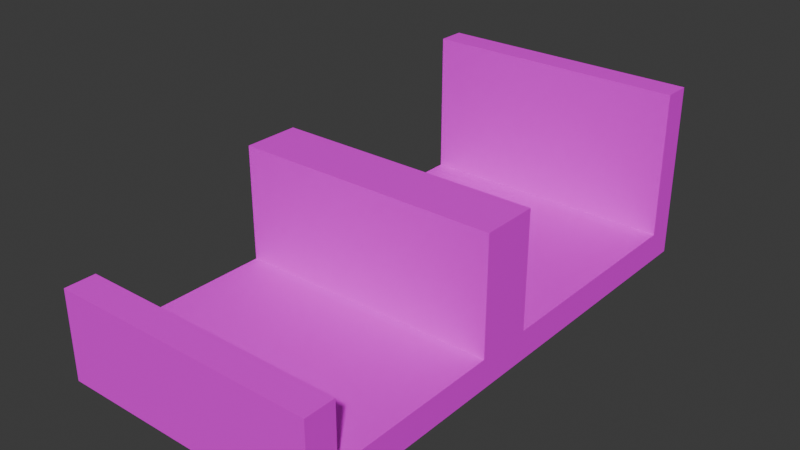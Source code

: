 # Source: BTS_Background.blend  (saved by Blender 4.2.66; exported with 4.5.12 LTS)
import bpy
from mathutils import Matrix  # noqa: F401  (used for matrix-valued properties, if any)

bpy.ops.wm.read_factory_settings(use_empty=True)
scene = bpy.context.scene
scene.name = 'Scene'

# ---- collections
col_collection = bpy.data.collections.new('Collection'); scene.collection.children.link(col_collection)

# ---- images (referenced by path relative to the original .blend; pixels are not part of the script)
import os
ASSET_DIR = os.environ.get("B2B_ASSET_DIR", "")  # directory of the original .blend (textures are referenced by path, not embedded)
HERE = os.path.dirname(os.path.abspath(__file__))  # packed textures are extracted next to this script under _unpacked/

def load_image(name, relpath, width, height, colorspace="sRGB"):
    """Load a texture the original file referenced (path relative to the .blend, or extracted next to this script)."""
    p = next((c for c in (os.path.join(HERE, relpath), os.path.join(ASSET_DIR, relpath)) if relpath and os.path.exists(c)), "")
    if p:
        img = bpy.data.images.load(p, check_existing=True)
        img.name = name
    else:  # same state as the original file: an image datablock whose file is absent (Cycles renders it pink)
        img = bpy.data.images.new(name, width, height)
        img.source = "FILE"
        img.filepath = "//" + (relpath or name)
    img.colorspace_settings.name = colorspace
    return img
img_bts_backgroundtexture = load_image('BTS_BackgroundTexture', 'BTS_BackgroundTexture.png', 1024, 1024, 'sRGB')

# ---- materials (node trees are filled in below, after node groups)
mat_material = bpy.data.materials.new('Material')
mat_material.alpha_threshold = 0.0
mat_material.roughness = 0.5
mat_material.line_color = (0.0, 0.0, 0.0, 1.0)

# ---- material node trees
mat_material.use_nodes = True; mat_material.node_tree.nodes.clear()
_N = mat_material.node_tree.nodes; _L = mat_material.node_tree.links
n0 = _N.new('ShaderNodeOutputMaterial'); n0.name = 'Material Output'; n0.location = (300, 300)
n1 = _N.new('ShaderNodeBsdfPrincipled'); n1.name = 'Principled BSDF'; n1.location = (10, 300)
n1.inputs[3].default_value = 1.45
n2 = _N.new('ShaderNodeTexImage'); n2.name = 'Image Texture'; n2.location = (-280, 271)
n2.image = img_bts_backgroundtexture
_L.new(n1.outputs[0], n0.inputs[0])
_L.new(n2.outputs[0], n1.inputs[0])
n0.is_active_output = True

# ---- world
world_world = bpy.data.worlds.new('World'); scene.world = world_world
world_world.use_nodes = True; world_world.node_tree.nodes.clear()
_N = world_world.node_tree.nodes; _L = world_world.node_tree.links
n0 = _N.new('ShaderNodeOutputWorld'); n0.name = 'World Output'; n0.location = (300, 300)
n1 = _N.new('ShaderNodeBackground'); n1.name = 'Background'; n1.location = (10, 300)
n1.inputs[0].default_value = (0.05088, 0.05088, 0.05088, 1.0)
_L.new(n1.outputs[0], n0.inputs[0])
n0.is_active_output = True
world_world.color = (0.05088, 0.05088, 0.05088)
world_world.sun_shadow_jitter_overblur = 0.0

# ---- meshes
me_cube = bpy.data.meshes.new('Cube')
me_cube.from_pydata([(-1.0, 2.042, -1.0), (-1.0, 2.042, 1.0), (-1.0, 4.042, -1.0), (-1.0, 4.042, 1.0), (1.0, 2.042, -1.0), (1.0, 2.042, 1.0), (1.0, 4.042, -1.0), (1.0, 4.042, 1.0), (-1.0, -0.01181, -1.0), (-1.0, -0.01181, 1.0), (1.0, -0.01181, 1.0), (1.0, -0.01181, -1.0), (-1.0, -1.93, -1.0), (-1.0, -1.93, 1.0), (4.95, 2.042, 1.0), (1.0, -1.93, -1.0), (-1.0, -3.849, -1.0), (-1.0, -3.849, 1.0), (1.0, -3.849, 1.0), (1.0, -3.849, -1.0), (-1.0, -8.787, -1.0), (-1.0, -8.787, 1.0), (1.0, -8.787, 1.0), (1.0, -8.787, -1.0), (-1.0, -10.66, -1.0), (-1.0, -10.66, 1.0), (1.0, -10.66, 1.0), (1.0, -10.66, -1.0), (-1.0, -12.56, -1.0), (-1.0, -12.56, 1.0), (1.0, -12.56, 1.0), (1.0, -12.56, -1.0), (-1.0, -17.39, -1.0), (-1.0, -17.39, 1.0), (1.0, -17.39, 1.0), (1.0, -17.39, -1.0), (-1.0, -19.33, -1.0), (-1.0, -19.33, 1.0), (1.0, -19.33, 1.0), (1.0, -19.33, -1.0), (-1.0, -21.21, -1.0), (-1.0, -21.21, 1.0), (1.0, -21.21, 1.0), (1.0, -21.21, -1.0), (-1.0, 6.164, 1.0), (-1.0, 6.164, -1.0), (1.0, 6.164, -1.0), (1.0, 6.164, 1.0), (-1.0, 8.037, 1.0), (-1.0, 8.037, -1.0), (1.0, 8.037, -1.0), (1.0, 8.037, 1.0), (-1.0, 9.888, 1.0), (-1.0, 9.888, -1.0), (1.0, 9.888, -1.0), (1.0, 9.888, 1.0), (-1.0, 11.87, 1.0), (-1.0, 11.87, -1.0), (1.0, 11.87, -1.0), (1.0, 11.87, 1.0), (-1.0, 13.95, 1.0), (-1.0, 13.95, -1.0), (1.0, 13.95, -1.0), (1.0, 13.95, 1.0), (-1.0, 11.87, 2.964), (1.0, 11.87, 2.964), (-1.0, 13.95, 2.964), (1.0, 13.95, 2.964), (-1.0, 11.87, 5.063), (1.0, 11.87, 5.063), (-1.0, 13.95, 5.063), (1.0, 13.95, 5.063), (1.0, -19.33, 2.896), (-1.0, -19.33, 2.896), (1.0, -21.21, 2.896), (-1.0, -21.21, 2.896), (1.0, -19.33, 4.972), (-1.0, -19.33, 4.972), (1.0, -21.21, 4.972), (-1.0, -21.21, 4.972), (1.0, -19.33, 6.913), (-1.0, -19.33, 6.913), (1.0, -21.21, 6.913), (-1.0, -21.21, 6.913), (1.0, -19.33, 8.922), (-1.0, -19.33, 8.922), (1.0, -21.21, 8.922), (-1.0, -21.21, 8.922), (1.0, -0.01181, 3.054), (-1.0, -0.01181, 3.054), (4.95, 2.042, -1.0), (-1.0, -1.93, 3.054), (1.0, -3.849, 3.054), (-1.0, -3.849, 3.054), (1.0, -0.01181, 4.905), (-1.0, -0.01181, 4.905), (4.95, 4.042, -1.0), (-1.0, -1.93, 4.905), (1.0, -3.849, 4.905), (-1.0, -3.849, 4.905), (1.0, -0.01181, 7.004), (-1.0, -0.01181, 7.004), (4.95, 4.042, 1.0), (-1.0, -1.93, 7.004), (1.0, -3.849, 7.004), (-1.0, -3.849, 7.004), (1.0, -0.01181, 8.877), (-1.0, -0.01181, 8.877), (1.0, -1.93, 8.877), (-1.0, -1.93, 8.877), (1.0, -3.849, 8.877), (-1.0, -3.849, 8.877), (1.0, -19.33, 10.93), (-1.0, -19.33, 10.93), (1.0, -21.21, 10.93), (-1.0, -21.21, 10.93), (3.099, 4.042, 1.0), (3.099, 4.042, -1.0), (3.099, 2.042, -1.0), (3.099, 2.042, 1.0), (3.099, -0.01181, 1.0), (3.099, -0.01181, -1.0), (6.936, 2.042, 1.0), (3.099, -1.93, -1.0), (6.936, 2.042, -1.0), (3.099, -3.849, 1.0), (3.099, -3.849, -1.0), (3.099, -8.787, 1.0), (3.099, -8.787, -1.0), (3.099, -10.66, 1.0), (3.099, -10.66, -1.0), (3.099, -12.56, 1.0), (3.099, -12.56, -1.0), (3.099, -17.39, 1.0), (3.099, -17.39, -1.0), (3.099, -19.33, 1.0), (3.099, -19.33, -1.0), (3.099, -21.21, 1.0), (3.099, -21.21, -1.0), (3.099, 6.164, 1.0), (3.099, 6.164, -1.0), (3.099, 8.037, 1.0), (3.099, 8.037, -1.0), (3.099, 9.888, 1.0), (3.099, 9.888, -1.0), (3.099, 11.87, 1.0), (3.099, 11.87, -1.0), (3.099, 13.95, 1.0), (3.099, 13.95, -1.0), (3.099, 11.87, 2.964), (3.099, 13.95, 2.964), (3.099, 11.87, 5.063), (3.099, 13.95, 5.063), (3.099, -21.21, 2.896), (3.099, -19.33, 2.896), (3.099, -21.21, 4.972), (3.099, -19.33, 4.972), (3.099, -21.21, 6.913), (3.099, -19.33, 6.913), (3.099, -21.21, 8.922), (3.099, -19.33, 8.922), (3.099, -0.01181, 3.054), (3.099, -0.01181, 4.905), (3.099, -3.849, 3.054), (6.936, 4.042, -1.0), (3.099, -3.849, 4.905), (6.936, 4.042, 1.0), (3.099, -0.01181, 7.004), (3.099, -3.849, 7.004), (3.099, -1.93, 8.877), (3.099, -0.01181, 8.877), (3.099, -3.849, 8.877), (3.099, -21.21, 10.93), (3.099, -19.33, 10.93), (4.95, -0.01181, 1.0), (4.95, -0.01181, -1.0), (8.967, 2.042, 1.0), (4.95, -1.93, -1.0), (8.967, 2.042, -1.0), (4.95, -3.849, 1.0), (4.95, -3.849, -1.0), (4.95, -8.787, 1.0), (4.95, -8.787, -1.0), (4.95, -10.66, 1.0), (4.95, -10.66, -1.0), (4.95, -12.56, 1.0), (4.95, -12.56, -1.0), (4.95, -17.39, 1.0), (4.95, -17.39, -1.0), (4.95, -19.33, 1.0), (4.95, -19.33, -1.0), (4.95, -21.21, 1.0), (4.95, -21.21, -1.0), (4.95, 6.164, 1.0), (4.95, 6.164, -1.0), (4.95, 8.037, 1.0), (4.95, 8.037, -1.0), (4.95, 9.888, 1.0), (4.95, 9.888, -1.0), (4.95, 11.87, 1.0), (4.95, 11.87, -1.0), (4.95, 13.95, 1.0), (4.95, 13.95, -1.0), (4.95, 11.87, 2.964), (4.95, 13.95, 2.964), (4.95, 11.87, 5.063), (4.95, 13.95, 5.063), (4.95, -21.21, 2.896), (4.95, -19.33, 2.896), (4.95, -21.21, 4.972), (4.95, -19.33, 4.972), (4.95, -21.21, 6.913), (4.95, -19.33, 6.913), (4.95, -21.21, 8.922), (4.95, -19.33, 8.922), (4.95, -0.01181, 3.054), (4.95, -0.01181, 4.905), (4.95, -3.849, 3.054), (8.967, 4.042, -1.0), (4.95, -3.849, 4.905), (8.967, 4.042, 1.0), (4.95, -0.01181, 7.004), (4.95, -3.849, 7.004), (4.95, -1.93, 8.877), (4.95, -0.01181, 8.877), (4.95, -3.849, 8.877), (4.95, -21.21, 10.93), (4.95, -19.33, 10.93), (6.936, -0.01181, 1.0), (6.936, -0.01181, -1.0), (10.91, 2.042, 1.0), (6.936, -1.93, -1.0), (10.91, 2.042, -1.0), (6.936, -3.849, 1.0), (6.936, -3.849, -1.0), (6.936, -8.787, 1.0), (6.936, -8.787, -1.0), (6.936, -10.66, 1.0), (6.936, -10.66, -1.0), (6.936, -12.56, 1.0), (6.936, -12.56, -1.0), (6.936, -17.39, 1.0), (6.936, -17.39, -1.0), (6.936, -19.33, 1.0), (6.936, -19.33, -1.0), (6.936, -21.21, 1.0), (6.936, -21.21, -1.0), (6.936, 6.164, 1.0), (6.936, 6.164, -1.0), (6.936, 8.037, 1.0), (6.936, 8.037, -1.0), (6.936, 9.888, 1.0), (6.936, 9.888, -1.0), (6.936, 11.87, 1.0), (6.936, 11.87, -1.0), (6.936, 13.95, 1.0), (6.936, 13.95, -1.0), (6.936, 11.87, 2.964), (6.936, 13.95, 2.964), (6.936, 11.87, 5.063), (6.936, 13.95, 5.063), (6.936, -21.21, 2.896), (6.936, -19.33, 2.896), (6.936, -21.21, 4.972), (6.936, -19.33, 4.972), (6.936, -21.21, 6.913), (6.936, -19.33, 6.913), (6.936, -21.21, 8.922), (6.936, -19.33, 8.922), (6.936, -0.01181, 3.054), (6.936, -0.01181, 4.905), (6.936, -3.849, 3.054), (10.91, 4.042, -1.0), (6.936, -3.849, 4.905), (10.91, 4.042, 1.0), (6.936, -0.01181, 7.004), (6.936, -3.849, 7.004), (6.936, -1.93, 8.877), (6.936, -0.01181, 8.877), (6.936, -3.849, 8.877), (6.936, -21.21, 10.93), (6.936, -19.33, 10.93), (8.967, -0.01181, 1.0), (8.967, -0.01181, -1.0), (13.05, 2.042, 1.0), (8.967, -1.93, -1.0), (13.05, 2.042, -1.0), (8.967, -3.849, 1.0), (8.967, -3.849, -1.0), (8.967, -8.787, 1.0), (8.967, -8.787, -1.0), (8.967, -10.66, 1.0), (8.967, -10.66, -1.0), (8.967, -12.56, 1.0), (8.967, -12.56, -1.0), (8.967, -17.39, 1.0), (8.967, -17.39, -1.0), (8.967, -19.33, 1.0), (8.967, -19.33, -1.0), (8.967, -21.21, 1.0), (8.967, -21.21, -1.0), (8.967, 6.164, 1.0), (8.967, 6.164, -1.0), (8.967, 8.037, 1.0), (8.967, 8.037, -1.0), (8.967, 9.888, 1.0), (8.967, 9.888, -1.0), (8.967, 11.87, 1.0), (8.967, 11.87, -1.0), (8.967, 13.95, 1.0), (8.967, 13.95, -1.0), (8.967, 11.87, 2.964), (8.967, 13.95, 2.964), (8.967, 11.87, 5.063), (8.967, 13.95, 5.063), (8.967, -21.21, 2.896), (8.967, -19.33, 2.896), (8.967, -21.21, 4.972), (8.967, -19.33, 4.972), (8.967, -21.21, 6.913), (8.967, -19.33, 6.913), (8.967, -21.21, 8.922), (8.967, -19.33, 8.922), (8.967, -0.01181, 3.054), (8.967, -0.01181, 4.905), (8.967, -3.849, 3.054), (13.05, 4.042, -1.0), (8.967, -3.849, 4.905), (13.05, 4.042, 1.0), (8.967, -0.01181, 7.004), (8.967, -3.849, 7.004), (8.967, -1.93, 8.877), (8.967, -0.01181, 8.877), (8.967, -3.849, 8.877), (8.967, -21.21, 10.93), (8.967, -19.33, 10.93), (10.91, -0.01181, 1.0), (10.91, -0.01181, -1.0), (15.08, 2.042, 1.0), (10.91, -1.93, -1.0), (15.08, 2.042, -1.0), (10.91, -3.849, 1.0), (10.91, -3.849, -1.0), (10.91, -8.787, 1.0), (10.91, -8.787, -1.0), (10.91, -10.66, 1.0), (10.91, -10.66, -1.0), (10.91, -12.56, 1.0), (10.91, -12.56, -1.0), (10.91, -17.39, 1.0), (10.91, -17.39, -1.0), (10.91, -19.33, 1.0), (10.91, -19.33, -1.0), (10.91, -21.21, 1.0), (10.91, -21.21, -1.0), (10.91, 6.164, 1.0), (10.91, 6.164, -1.0), (10.91, 8.037, 1.0), (10.91, 8.037, -1.0), (10.91, 9.888, 1.0), (10.91, 9.888, -1.0), (10.91, 11.87, 1.0), (10.91, 11.87, -1.0), (10.91, 13.95, 1.0), (10.91, 13.95, -1.0), (10.91, 11.87, 2.964), (10.91, 13.95, 2.964), (10.91, 11.87, 5.063), (10.91, 13.95, 5.063), (10.91, -21.21, 2.896), (10.91, -19.33, 2.896), (10.91, -21.21, 4.972), (10.91, -19.33, 4.972), (10.91, -21.21, 6.913), (10.91, -19.33, 6.913), (10.91, -21.21, 8.922), (10.91, -19.33, 8.922), (10.91, -0.01181, 3.054), (10.91, -0.01181, 4.905), (10.91, -3.849, 3.054), (15.08, 4.042, -1.0), (10.91, -3.849, 4.905), (15.08, 4.042, 1.0), (10.91, -0.01181, 7.004), (10.91, -3.849, 7.004), (10.91, -1.93, 8.877), (10.91, -0.01181, 8.877), (10.91, -3.849, 8.877), (10.91, -21.21, 10.93), (10.91, -19.33, 10.93), (13.05, -0.01181, 1.0), (13.05, -0.01181, -1.0), (17.09, 2.042, 1.0), (13.05, -1.93, -1.0), (17.09, 2.042, -1.0), (13.05, -3.849, 1.0), (13.05, -3.849, -1.0), (13.05, -8.787, 1.0), (13.05, -8.787, -1.0), (13.05, -10.66, 1.0), (13.05, -10.66, -1.0), (13.05, -12.56, 1.0), (13.05, -12.56, -1.0), (13.05, -17.39, 1.0), (13.05, -17.39, -1.0), (13.05, -19.33, 1.0), (13.05, -19.33, -1.0), (13.05, -21.21, 1.0), (13.05, -21.21, -1.0), (13.05, 6.164, 1.0), (13.05, 6.164, -1.0), (13.05, 8.037, 1.0), (13.05, 8.037, -1.0), (13.05, 9.888, 1.0), (13.05, 9.888, -1.0), (13.05, 11.87, 1.0), (13.05, 11.87, -1.0), (13.05, 13.95, 1.0), (13.05, 13.95, -1.0), (13.05, 11.87, 2.964), (13.05, 13.95, 2.964), (13.05, 11.87, 5.063), (13.05, 13.95, 5.063), (13.05, -21.21, 2.896), (13.05, -19.33, 2.896), (13.05, -21.21, 4.972), (13.05, -19.33, 4.972), (13.05, -21.21, 6.913), (13.05, -19.33, 6.913), (13.05, -21.21, 8.922), (13.05, -19.33, 8.922), (13.05, -0.01181, 3.054), (13.05, -0.01181, 4.905), (13.05, -3.849, 3.054), (17.09, 4.042, -1.0), (13.05, -3.849, 4.905), (17.09, 4.042, 1.0), (13.05, -0.01181, 7.004), (13.05, -3.849, 7.004), (13.05, -1.93, 8.877), (13.05, -0.01181, 8.877), (13.05, -3.849, 8.877), (13.05, -21.21, 10.93), (13.05, -19.33, 10.93), (15.08, -0.01181, 1.0), (15.08, -0.01181, -1.0), (15.08, -1.93, -1.0), (15.08, -3.849, 1.0), (15.08, -3.849, -1.0), (15.08, -8.787, 1.0), (15.08, -8.787, -1.0), (15.08, -10.66, 1.0), (15.08, -10.66, -1.0), (15.08, -12.56, 1.0), (15.08, -12.56, -1.0), (15.08, -17.39, 1.0), (15.08, -17.39, -1.0), (15.08, -19.33, 1.0), (15.08, -19.33, -1.0), (15.08, -21.21, 1.0), (15.08, -21.21, -1.0), (15.08, 6.164, 1.0), (15.08, 6.164, -1.0), (15.08, 8.037, 1.0), (15.08, 8.037, -1.0), (15.08, 9.888, 1.0), (15.08, 9.888, -1.0), (15.08, 11.87, 1.0), (15.08, 11.87, -1.0), (15.08, 13.95, 1.0), (15.08, 13.95, -1.0), (15.08, 11.87, 2.964), (15.08, 13.95, 2.964), (15.08, 11.87, 5.063), (15.08, 13.95, 5.063), (15.08, -21.21, 2.896), (15.08, -19.33, 2.896), (15.08, -21.21, 4.972), (15.08, -19.33, 4.972), (15.08, -21.21, 6.913), (15.08, -19.33, 6.913), (15.08, -21.21, 8.922), (15.08, -19.33, 8.922), (15.08, -0.01181, 3.054), (15.08, -0.01181, 4.905), (15.08, -3.849, 3.054), (15.08, -3.849, 4.905), (15.08, -0.01181, 7.004), (15.08, -3.849, 7.004), (15.08, -1.93, 8.877), (15.08, -0.01181, 8.877), (15.08, -3.849, 8.877), (15.08, -21.21, 10.93), (15.08, -19.33, 10.93), (17.09, -0.01181, 1.0), (17.09, -0.01181, -1.0), (17.09, -1.93, 1.0), (17.09, -1.93, -1.0), (17.09, -1.93, 3.054), (17.09, -3.849, 1.0), (17.09, -3.849, -1.0), (17.09, -8.787, 1.0), (17.09, -8.787, -1.0), (17.09, -10.66, 1.0), (17.09, -10.66, -1.0), (17.09, -12.56, 1.0), (17.09, -12.56, -1.0), (17.09, -17.39, 1.0), (17.09, -17.39, -1.0), (17.09, -19.33, 1.0), (17.09, -19.33, -1.0), (17.09, -21.21, 1.0), (17.09, -21.21, -1.0), (17.09, 6.164, 1.0), (17.09, 6.164, -1.0), (17.09, 8.037, 1.0), (17.09, 8.037, -1.0), (17.09, 9.888, 1.0), (17.09, 9.888, -1.0), (17.09, 11.87, 1.0), (17.09, 11.87, -1.0), (17.09, 13.95, 1.0), (17.09, 13.95, -1.0), (17.09, 11.87, 2.964), (17.09, 13.95, 2.964), (17.09, 11.87, 5.063), (17.09, 13.95, 5.063), (17.09, -21.21, 2.896), (17.09, -19.33, 2.896), (17.09, -21.21, 4.972), (17.09, -19.33, 4.972), (17.09, -21.21, 6.913), (17.09, -19.33, 6.913), (17.09, -21.21, 8.922), (17.09, -19.33, 8.922), (17.09, -0.01181, 3.054), (17.09, -0.01181, 4.905), (17.09, -3.849, 3.054), (17.09, -1.93, 4.905), (17.09, -3.849, 4.905), (17.09, -1.93, 7.004), (17.09, -0.01181, 7.004), (17.09, -3.849, 7.004), (17.09, -1.93, 8.877), (17.09, -0.01181, 8.877), (17.09, -3.849, 8.877), (17.09, -21.21, 10.93), (17.09, -19.33, 10.93)], [], [(0, 1, 3, 2), (27, 23, 128, 130), (10, 88, 161, 120), (0, 4, 11, 8), (2, 6, 4, 0), (7, 3, 1, 5), (10, 9, 89, 88), (5, 1, 9, 10), (72, 76, 156, 154), (1, 0, 8, 9), (22, 26, 129, 127), (104, 98, 165, 168), (8, 11, 15, 12), (9, 8, 12, 13), (16, 19, 23, 20), (12, 15, 19, 16), (13, 12, 16, 17), (92, 18, 125, 163), (22, 21, 25, 26), (17, 16, 20, 21), (18, 17, 21, 22), (39, 35, 134, 136), (24, 27, 31, 28), (94, 100, 167, 162), (20, 23, 27, 24), (21, 20, 24, 25), (28, 31, 35, 32), (25, 24, 28, 29), (26, 25, 29, 30), (34, 38, 135, 133), (34, 33, 37, 38), (29, 28, 32, 33), (30, 29, 33, 34), (5, 10, 120, 119), (36, 39, 43, 40), (51, 47, 139, 141), (32, 35, 39, 36), (33, 32, 36, 37), (43, 42, 41, 40), (37, 36, 40, 41), (46, 50, 142, 140), (18, 22, 127, 125), (114, 86, 159, 172), (6, 2, 45, 46), (3, 7, 47, 44), (2, 3, 44, 45), (48, 51, 55, 52), (46, 45, 49, 50), (44, 47, 51, 48), (45, 44, 48, 49), (58, 62, 148, 146), (49, 48, 52, 53), (11, 4, 118, 121), (50, 49, 53, 54), (58, 57, 61, 62), (54, 53, 57, 58), (52, 55, 59, 56), (53, 52, 56, 57), (61, 60, 63, 62), (63, 60, 66, 67), (57, 56, 60, 61), (88, 94, 162, 161), (66, 64, 68, 70), (60, 56, 64, 66), (56, 59, 65, 64), (84, 112, 173, 160), (68, 69, 71, 70), (67, 66, 70, 71), (30, 34, 133, 131), (64, 65, 69, 68), (73, 75, 79, 77), (41, 42, 74, 75), (38, 37, 73, 72), (37, 41, 75, 73), (62, 63, 147, 148), (72, 73, 77, 76), (74, 42, 137, 153), (75, 74, 78, 79), (81, 83, 87, 85), (79, 78, 82, 83), (77, 79, 83, 81), (76, 77, 81, 80), (84, 85, 113, 112), (80, 81, 85, 84), (86, 82, 157, 159), (83, 82, 86, 87), (91, 93, 99, 97), (23, 19, 126, 128), (13, 17, 93, 91), (9, 13, 91, 89), (17, 18, 92, 93), (112, 114, 172, 173), (94, 95, 101, 100), (95, 97, 103, 101), (93, 92, 98, 99), (89, 91, 97, 95), (88, 89, 95, 94), (38, 72, 154, 135), (105, 104, 110, 111), (103, 105, 111, 109), (80, 84, 160, 158), (35, 31, 132, 134), (97, 99, 105, 103), (99, 98, 104, 105), (106, 107, 109, 108), (108, 109, 111, 110), (101, 103, 109, 107), (100, 101, 107, 106), (98, 92, 163, 165), (47, 7, 116, 139), (112, 113, 115, 114), (6, 46, 140, 117), (87, 86, 114, 115), (85, 87, 115, 113), (154, 156, 210, 208), (138, 136, 190, 192), (167, 170, 224, 221), (137, 138, 192, 191), (153, 137, 191, 207), (171, 168, 222, 225), (116, 119, 14, 102), (136, 134, 188, 190), (135, 154, 208, 189), (169, 171, 225, 223), (118, 117, 96, 90), (133, 135, 189, 187), (170, 169, 223, 224), (151, 149, 203, 205), (168, 165, 219, 222), (131, 133, 187, 185), (150, 152, 206, 204), (134, 132, 186, 188), (152, 151, 205, 206), (162, 167, 221, 216), (149, 145, 199, 203), (129, 131, 185, 183), (147, 150, 204, 201), (132, 130, 184, 186), (165, 163, 217, 219), (130, 128, 182, 184), (146, 148, 202, 200), (127, 129, 183, 181), (148, 147, 201, 202), (145, 143, 197, 199), (78, 74, 153, 155), (63, 67, 150, 147), (42, 43, 138, 137), (55, 51, 141, 143), (15, 11, 121, 123), (65, 59, 145, 149), (43, 39, 136, 138), (106, 108, 169, 170), (50, 54, 144, 142), (76, 80, 158, 156), (71, 69, 151, 152), (108, 110, 171, 169), (31, 27, 130, 132), (82, 78, 155, 157), (110, 104, 168, 171), (26, 30, 131, 129), (19, 15, 123, 126), (67, 71, 152, 150), (4, 6, 117, 118), (54, 58, 146, 144), (69, 65, 149, 151), (7, 5, 119, 116), (59, 55, 143, 145), (100, 106, 170, 167), (102, 14, 122, 166), (190, 188, 242, 244), (189, 208, 262, 243), (223, 225, 279, 277), (90, 96, 164, 124), (187, 189, 243, 241), (224, 223, 277, 278), (205, 203, 257, 259), (222, 219, 273, 276), (185, 187, 241, 239), (204, 206, 260, 258), (188, 186, 240, 242), (206, 205, 259, 260), (216, 221, 275, 270), (203, 199, 253, 257), (183, 185, 239, 237), (201, 204, 258, 255), (186, 184, 238, 240), (219, 217, 271, 273), (184, 182, 236, 238), (200, 202, 256, 254), (181, 183, 237, 235), (202, 201, 255, 256), (199, 197, 251, 253), (174, 215, 269, 228), (179, 181, 235, 233), (198, 200, 254, 252), (217, 179, 233, 271), (182, 180, 234, 236), (196, 198, 252, 250), (121, 118, 90, 175), (173, 172, 226, 227), (155, 153, 207, 209), (119, 120, 174, 14), (160, 173, 227, 214), (117, 140, 194, 96), (172, 159, 213, 226), (156, 158, 212, 210), (139, 116, 102, 193), (157, 155, 209, 211), (140, 142, 196, 194), (123, 121, 175, 177), (158, 160, 214, 212), (141, 139, 193, 195), (159, 157, 211, 213), (161, 162, 216, 215), (143, 141, 195, 197), (126, 123, 177, 180), (142, 144, 198, 196), (128, 126, 180, 182), (163, 125, 179, 217), (144, 146, 200, 198), (125, 127, 181, 179), (120, 161, 215, 174), (278, 277, 331, 332), (259, 257, 311, 313), (276, 273, 327, 330), (239, 241, 295, 293), (258, 260, 314, 312), (242, 240, 294, 296), (260, 259, 313, 314), (270, 275, 329, 324), (257, 253, 307, 311), (237, 239, 293, 291), (255, 258, 312, 309), (240, 238, 292, 294), (273, 271, 325, 327), (238, 236, 290, 292), (254, 256, 310, 308), (235, 237, 291, 289), (256, 255, 309, 310), (253, 251, 305, 307), (228, 269, 323, 282), (233, 235, 289, 287), (252, 254, 308, 306), (271, 233, 287, 325), (236, 234, 288, 290), (250, 252, 306, 304), (234, 231, 285, 288), (251, 249, 303, 305), (269, 270, 324, 323), (267, 265, 319, 321), (249, 247, 301, 303), (266, 268, 322, 320), (225, 222, 276, 279), (207, 191, 245, 261), (191, 192, 246, 245), (221, 224, 278, 275), (192, 190, 244, 246), (208, 210, 264, 262), (175, 90, 124, 229), (227, 226, 280, 281), (209, 207, 261, 263), (14, 174, 228, 122), (214, 227, 281, 268), (96, 194, 248, 164), (226, 213, 267, 280), (210, 212, 266, 264), (193, 102, 166, 247), (211, 209, 263, 265), (194, 196, 250, 248), (177, 175, 229, 231), (212, 214, 268, 266), (195, 193, 247, 249), (213, 211, 265, 267), (215, 216, 270, 269), (197, 195, 249, 251), (180, 177, 231, 234), (314, 313, 367, 368), (324, 329, 383, 378), (311, 307, 361, 365), (291, 293, 347, 345), (309, 312, 366, 363), (294, 292, 346, 348), (327, 325, 379, 381), (292, 290, 344, 346), (308, 310, 364, 362), (289, 291, 345, 343), (310, 309, 363, 364), (307, 305, 359, 361), (282, 323, 377, 336), (287, 289, 343, 341), (306, 308, 362, 360), (325, 287, 341, 379), (290, 288, 342, 344), (304, 306, 360, 358), (288, 285, 339, 342), (305, 303, 357, 359), (323, 324, 378, 377), (321, 319, 373, 375), (303, 301, 355, 357), (320, 322, 376, 374), (285, 283, 337, 339), (302, 304, 358, 356), (319, 317, 371, 373), (301, 220, 274, 355), (318, 320, 374, 372), (334, 321, 375, 388), (241, 243, 297, 295), (124, 164, 218, 178), (277, 279, 333, 331), (243, 262, 316, 297), (244, 242, 296, 298), (166, 122, 176, 220), (279, 276, 330, 333), (261, 245, 299, 315), (245, 246, 300, 299), (275, 278, 332, 329), (246, 244, 298, 300), (262, 264, 318, 316), (229, 124, 178, 283), (281, 280, 334, 335), (263, 261, 315, 317), (122, 228, 282, 176), (268, 281, 335, 322), (164, 248, 302, 218), (280, 267, 321, 334), (264, 266, 320, 318), (247, 166, 220, 301), (265, 263, 317, 319), (248, 250, 304, 302), (231, 229, 283, 285), (346, 344, 398, 400), (362, 364, 418, 416), (343, 345, 399, 397), (364, 363, 417, 418), (361, 359, 413, 415), (336, 377, 431, 390), (341, 343, 397, 395), (360, 362, 416, 414), (379, 341, 395, 433), (344, 342, 396, 398), (358, 360, 414, 412), (342, 339, 393, 396), (359, 357, 411, 413), (377, 378, 432, 431), (375, 373, 427, 429), (357, 355, 409, 411), (374, 376, 430, 428), (339, 337, 391, 393), (356, 358, 412, 410), (373, 371, 425, 427), (355, 274, 328, 409), (372, 374, 428, 426), (388, 375, 429, 442), (272, 356, 410, 326), (376, 389, 443, 430), (230, 336, 390, 284), (371, 369, 423, 425), (389, 388, 442, 443), (337, 232, 286, 391), (370, 372, 426, 424), (296, 294, 348, 350), (312, 314, 368, 366), (293, 295, 349, 347), (330, 327, 381, 384), (313, 311, 365, 367), (332, 331, 385, 386), (295, 297, 351, 349), (178, 218, 272, 232), (331, 333, 387, 385), (297, 316, 370, 351), (298, 296, 350, 352), (220, 176, 230, 274), (333, 330, 384, 387), (315, 299, 353, 369), (299, 300, 354, 353), (329, 332, 386, 383), (300, 298, 352, 354), (316, 318, 372, 370), (283, 178, 232, 337), (335, 334, 388, 389), (317, 315, 369, 371), (176, 282, 336, 230), (322, 335, 389, 376), (218, 302, 356, 272), (396, 393, 446, 448), (413, 411, 463, 465), (431, 432, 484, 483), (429, 427, 479, 481), (411, 409, 461, 463), (428, 430, 482, 480), (393, 391, 445, 446), (410, 412, 464, 462), (427, 425, 477, 479), (409, 328, 382, 461), (426, 428, 480, 478), (442, 429, 481, 492), (326, 410, 462, 380), (430, 443, 493, 482), (284, 390, 444, 338), (425, 423, 475, 477), (443, 442, 492, 493), (391, 286, 340, 445), (424, 426, 478, 476), (408, 406, 458, 460), (437, 440, 490, 487), (407, 408, 460, 459), (423, 407, 459, 475), (441, 438, 488, 491), (328, 284, 338, 382), (406, 404, 456, 458), (405, 424, 476, 457), (439, 441, 491, 489), (286, 326, 380, 340), (403, 405, 457, 455), (381, 379, 433, 435), (348, 346, 400, 402), (363, 366, 420, 417), (345, 347, 401, 399), (365, 361, 415, 419), (378, 383, 437, 432), (368, 367, 421, 422), (350, 348, 402, 404), (366, 368, 422, 420), (347, 349, 403, 401), (384, 381, 435, 438), (367, 365, 419, 421), (386, 385, 439, 440), (349, 351, 405, 403), (232, 272, 326, 286), (385, 387, 441, 439), (351, 370, 424, 405), (352, 350, 404, 406), (274, 230, 284, 328), (387, 384, 438, 441), (369, 353, 407, 423), (353, 354, 408, 407), (383, 386, 440, 437), (354, 352, 406, 408), (462, 464, 516, 514), (479, 477, 529, 531), (461, 382, 436, 513), (478, 480, 532, 530), (492, 481, 533, 546), (380, 462, 514, 434), (482, 493, 547, 534), (338, 444, 494, 392), (477, 475, 527, 529), (493, 492, 546, 547), (445, 340, 394, 495), (476, 478, 530, 528), (460, 458, 510, 512), (487, 490, 544, 541), (459, 460, 512, 511), (475, 459, 511, 527), (491, 488, 542, 545), (382, 338, 392, 436), (458, 456, 508, 510), (457, 476, 528, 509), (489, 491, 545, 543), (340, 380, 434, 394), (455, 457, 509, 507), (490, 489, 543, 544), (473, 471, 523, 525), (488, 486, 539, 542), (453, 455, 507, 505), (472, 474, 526, 524), (456, 454, 506, 508), (474, 473, 525, 526), (412, 414, 466, 464), (398, 396, 448, 450), (433, 395, 447, 485), (414, 416, 468, 466), (395, 397, 449, 447), (390, 431, 483, 444), (415, 413, 465, 467), (418, 417, 469, 470), (397, 399, 451, 449), (416, 418, 470, 468), (400, 398, 450, 452), (435, 433, 485, 486), (402, 400, 452, 454), (417, 420, 472, 469), (399, 401, 453, 451), (419, 415, 467, 471), (432, 437, 487, 484), (422, 421, 473, 474), (404, 402, 454, 456), (420, 422, 474, 472), (401, 403, 455, 453), (438, 435, 486, 488), (421, 419, 471, 473), (440, 439, 489, 490), (436, 434, 514, 513), (434, 436, 392, 394), (394, 392, 494, 495), (497, 496, 499, 500), (495, 494, 496, 497), (499, 496, 498, 537), (500, 499, 501, 502), (502, 501, 503, 504), (504, 503, 505, 506), (506, 505, 507, 508), (508, 507, 509, 510), (511, 509, 528, 527), (510, 509, 511, 512), (513, 514, 516, 515), (517, 518, 520, 519), (515, 516, 518, 517), (519, 520, 522, 521), (519, 521, 524, 523), (523, 524, 526, 525), (529, 530, 532, 531), (527, 528, 530, 529), (531, 532, 534, 533), (498, 535, 536, 538), (496, 494, 535, 498), (537, 498, 538, 539), (539, 538, 540, 542), (538, 536, 541, 540), (542, 540, 543, 545), (540, 541, 544, 543), (533, 534, 547, 546), (446, 445, 495, 497), (480, 482, 534, 532), (463, 461, 513, 515), (481, 479, 531, 533), (483, 484, 536, 535), (465, 463, 515, 517), (448, 446, 497, 500), (464, 466, 518, 516), (450, 448, 500, 502), (485, 447, 499, 537), (466, 468, 520, 518), (447, 449, 501, 499), (444, 483, 535, 494), (467, 465, 517, 519), (470, 469, 521, 522), (449, 451, 503, 501), (468, 470, 522, 520), (452, 450, 502, 504), (486, 485, 537, 539), (454, 452, 504, 506), (469, 472, 524, 521), (451, 453, 505, 503), (471, 467, 519, 523), (484, 487, 541, 536)])
_uv = me_cube.uv_layers.new(name='UVMap')
_uv.uv.foreach_set('vector', [0.5138, 0.2038, 0.4795, 0.2038, 0.4795, 0.1695, 0.5138, 0.1695, 0.2754, 0.1309, 0.2754, 0.163, 0.2395, 0.163, 0.2395, 0.1309, 0.8519, 0.2754, 0.8168, 0.2754, 0.8168, 0.2395, 0.8519, 0.2395, 0.3096, 0.2962, 0.2754, 0.2962, 0.2754, 0.2611, 0.3096, 0.2611, 0.3096, 0.3305, 0.2754, 0.3305, 0.2754, 0.2962, 0.3096, 0.2962, 0.5831, 0.2754, 0.5831, 0.3096, 0.5489, 0.3096, 0.5489, 0.2754, 0.8519, 0.2754, 0.8519, 0.3096, 0.8168, 0.3096, 0.8168, 0.2754, 0.5489, 0.2754, 0.5489, 0.3096, 0.5138, 0.3096, 0.5138, 0.2754, 0.6512, 0.585, 0.6157, 0.585, 0.6157, 0.549, 0.6512, 0.549, 0.4795, 0.2038, 0.5138, 0.2038, 0.5138, 0.2389, 0.4795, 0.2389, 0.6447, 0.8946, 0.6126, 0.8946, 0.6126, 0.8586, 0.6447, 0.8586, 0.7492, 0.3438, 0.7851, 0.3438, 0.7851, 0.3797, 0.7492, 0.3797, 0.3096, 0.2611, 0.2754, 0.2611, 0.2754, 0.2283, 0.3096, 0.2283, 0.4795, 0.2389, 0.5138, 0.2389, 0.5138, 0.2717, 0.4795, 0.2717, 0.3096, 0.1954, 0.2754, 0.1954, 0.2754, 0.163, 0.3096, 0.163, 0.3096, 0.2283, 0.2754, 0.2283, 0.2754, 0.1954, 0.3096, 0.1954, 0.4795, 0.2717, 0.5138, 0.2717, 0.5138, 0.3046, 0.4795, 0.3046, 0.8168, 0.3438, 0.8519, 0.3438, 0.8519, 0.3797, 0.8168, 0.3797, 0.6447, 0.8946, 0.6447, 0.9288, 0.6126, 0.9288, 0.6126, 0.8946, 0.4795, 0.3046, 0.5138, 0.3046, 0.5138, 0.337, 0.4795, 0.337, 0.6771, 0.8946, 0.6771, 0.9288, 0.6447, 0.9288, 0.6447, 0.8946, 0.2754, 0.03206, 0.2754, 0.06527, 0.2395, 0.06527, 0.2395, 0.03206, 0.3096, 0.1309, 0.2754, 0.1309, 0.2754, 0.09849, 0.3096, 0.09849, 0.7851, 0.2754, 0.7492, 0.2754, 0.7492, 0.2395, 0.7851, 0.2395, 0.3096, 0.163, 0.2754, 0.163, 0.2754, 0.1309, 0.3096, 0.1309, 0.4795, 0.337, 0.5138, 0.337, 0.5138, 0.3691, 0.4795, 0.3691, 0.3096, 0.09849, 0.2754, 0.09849, 0.2754, 0.06527, 0.3096, 0.06527, 0.4795, 0.3691, 0.5138, 0.3691, 0.5138, 0.4015, 0.4795, 0.4015, 0.6126, 0.8946, 0.6126, 0.9288, 0.5802, 0.9288, 0.5802, 0.8946, 0.547, 0.8946, 0.5138, 0.8946, 0.5138, 0.8586, 0.547, 0.8586, 0.547, 0.8946, 0.547, 0.9288, 0.5138, 0.9288, 0.5138, 0.8946, 0.4795, 0.4015, 0.5138, 0.4015, 0.5138, 0.4347, 0.4795, 0.4347, 0.5802, 0.8946, 0.5802, 0.9288, 0.547, 0.9288, 0.547, 0.8946, 0.5489, 0.2754, 0.5138, 0.2754, 0.5138, 0.2395, 0.5489, 0.2395, 0.3096, 0.03206, 0.2754, 0.03206, 0.2754, 0.0, 0.3096, 0.0, 0.6515, 0.2754, 0.6194, 0.2754, 0.6194, 0.2395, 0.6515, 0.2395, 0.3096, 0.06527, 0.2754, 0.06527, 0.2754, 0.03206, 0.3096, 0.03206, 0.4795, 0.4347, 0.5138, 0.4347, 0.5138, 0.4679, 0.4795, 0.4679, 0.4083, 0.5342, 0.3741, 0.5342, 0.3741, 0.5, 0.4083, 0.5, 0.4795, 0.4679, 0.5138, 0.4679, 0.5138, 0.5, 0.4795, 0.5, 0.2754, 0.3668, 0.2754, 0.3988, 0.2395, 0.3988, 0.2395, 0.3668, 0.6771, 0.8946, 0.6447, 0.8946, 0.6447, 0.8586, 0.6771, 0.8586, 0.2042, 0.5342, 0.2385, 0.5342, 0.2385, 0.5701, 0.2042, 0.5701, 0.2754, 0.3305, 0.3096, 0.3305, 0.3096, 0.3668, 0.2754, 0.3668, 0.5831, 0.3096, 0.5831, 0.2754, 0.6194, 0.2754, 0.6194, 0.3096, 0.5138, 0.1695, 0.4795, 0.1695, 0.4795, 0.1332, 0.5138, 0.1332, 0.6515, 0.3096, 0.6515, 0.2754, 0.6832, 0.2754, 0.6832, 0.3096, 0.2754, 0.3668, 0.3096, 0.3668, 0.3096, 0.3988, 0.2754, 0.3988, 0.6194, 0.3096, 0.6194, 0.2754, 0.6515, 0.2754, 0.6515, 0.3096, 0.5138, 0.1332, 0.4795, 0.1332, 0.4795, 0.1012, 0.5138, 0.1012, 0.2754, 0.4645, 0.2754, 0.5, 0.2395, 0.5, 0.2395, 0.4645, 0.5138, 0.1012, 0.4795, 0.1012, 0.4795, 0.06952, 0.5138, 0.06952, 0.2754, 0.2611, 0.2754, 0.2962, 0.2395, 0.2962, 0.2395, 0.2611, 0.2754, 0.3988, 0.3096, 0.3988, 0.3096, 0.4305, 0.2754, 0.4305, 0.2754, 0.4645, 0.3096, 0.4645, 0.3096, 0.5, 0.2754, 0.5, 0.2754, 0.4305, 0.3096, 0.4305, 0.3096, 0.4645, 0.2754, 0.4645, 0.6832, 0.3096, 0.6832, 0.2754, 0.7171, 0.2754, 0.7171, 0.3096, 0.5138, 0.06952, 0.4795, 0.06952, 0.4795, 0.03553, 0.5138, 0.03553, 0.8209, 0.9288, 0.7867, 0.9288, 0.7867, 0.8946, 0.8209, 0.8946, 0.7867, 0.8946, 0.7867, 0.9288, 0.7531, 0.9288, 0.7531, 0.8946, 0.5138, 0.03553, 0.4795, 0.03553, 0.4795, 1.988e-08, 0.5138, 2.247e-08, 0.8168, 0.2754, 0.7851, 0.2754, 0.7851, 0.2395, 0.8168, 0.2395, 0.4459, 1.735e-08, 0.4459, 0.03553, 0.41, 0.03553, 0.41, 1.464e-08, 0.4795, 1.988e-08, 0.4795, 0.03553, 0.4459, 0.03553, 0.4459, 1.735e-08, 0.9214, -8.09e-10, 0.9214, 0.03422, 0.8878, 0.03422, 0.8878, -3.346e-09, 0.5481, 0.585, 0.5138, 0.585, 0.5138, 0.549, 0.5481, 0.549, 0.8519, 0.9288, 0.8519, 0.8946, 0.8875, 0.8946, 0.8875, 0.9288, 0.7531, 0.8946, 0.7531, 0.9288, 0.7171, 0.9288, 0.7171, 0.8946, 0.5802, 0.8946, 0.547, 0.8946, 0.547, 0.8586, 0.5802, 0.8586, 0.8878, -3.346e-09, 0.8878, 0.03422, 0.8519, 0.03422, 0.8519, -6.058e-09, 0.4471, 0.4679, 0.4471, 0.5, 0.4116, 0.5, 0.4116, 0.4679, 0.3741, 0.5, 0.3741, 0.5342, 0.3417, 0.5342, 0.3417, 0.5, 0.6837, 0.585, 0.6837, 0.6192, 0.6512, 0.6192, 0.6512, 0.585, 0.4795, 0.4679, 0.4795, 0.5, 0.4471, 0.5, 0.4471, 0.4679, 0.8209, 0.8946, 0.7867, 0.8946, 0.7867, 0.8586, 0.8209, 0.8586, 0.6512, 0.585, 0.6512, 0.6192, 0.6157, 0.6192, 0.6157, 0.585, 0.3417, 0.5342, 0.3741, 0.5342, 0.3741, 0.5701, 0.3417, 0.5701, 0.3417, 0.5, 0.3417, 0.5342, 0.3061, 0.5342, 0.3061, 0.5, 0.3783, 0.4679, 0.3783, 0.5, 0.344, 0.5, 0.344, 0.4679, 0.3061, 0.5, 0.3061, 0.5342, 0.2729, 0.5342, 0.2729, 0.5, 0.4116, 0.4679, 0.4116, 0.5, 0.3783, 0.5, 0.3783, 0.4679, 0.6157, 0.585, 0.6157, 0.6192, 0.5825, 0.6192, 0.5825, 0.585, 0.5481, 0.585, 0.5481, 0.6192, 0.5138, 0.6192, 0.5138, 0.585, 0.5825, 0.585, 0.5825, 0.6192, 0.5481, 0.6192, 0.5481, 0.585, 0.2385, 0.5342, 0.2729, 0.5342, 0.2729, 0.5701, 0.2385, 0.5701, 0.2729, 0.5, 0.2729, 0.5342, 0.2385, 0.5342, 0.2385, 0.5, 0.4444, 0.2717, 0.4444, 0.3046, 0.4127, 0.3046, 0.4127, 0.2717, 0.2754, 0.163, 0.2754, 0.1954, 0.2395, 0.1954, 0.2395, 0.163, 0.4795, 0.2717, 0.4795, 0.3046, 0.4444, 0.3046, 0.4444, 0.2717, 0.4795, 0.2389, 0.4795, 0.2717, 0.4444, 0.2717, 0.4444, 0.2389, 0.8519, 0.3096, 0.8519, 0.3438, 0.8168, 0.3438, 0.8168, 0.3096, 0.9535, 0.2754, 0.9214, 0.2754, 0.9214, 0.2395, 0.9535, 0.2395, 0.7851, 0.2754, 0.7851, 0.3096, 0.7492, 0.3096, 0.7492, 0.2754, 0.4127, 0.2389, 0.4127, 0.2717, 0.3768, 0.2717, 0.3768, 0.2389, 0.8168, 0.3096, 0.8168, 0.3438, 0.7851, 0.3438, 0.7851, 0.3096, 0.4444, 0.2389, 0.4444, 0.2717, 0.4127, 0.2717, 0.4127, 0.2389, 0.8168, 0.2754, 0.8168, 0.3096, 0.7851, 0.3096, 0.7851, 0.2754, 0.6837, 0.585, 0.6512, 0.585, 0.6512, 0.549, 0.6837, 0.549, 0.7492, 0.3096, 0.7492, 0.3438, 0.7171, 0.3438, 0.7171, 0.3096, 0.3768, 0.2717, 0.3768, 0.3046, 0.3447, 0.3046, 0.3447, 0.2717, 0.5825, 0.585, 0.5481, 0.585, 0.5481, 0.549, 0.5825, 0.549, 0.2754, 0.06527, 0.2754, 0.09849, 0.2395, 0.09849, 0.2395, 0.06527, 0.4127, 0.2717, 0.4127, 0.3046, 0.3768, 0.3046, 0.3768, 0.2717, 0.7851, 0.3096, 0.7851, 0.3438, 0.7492, 0.3438, 0.7492, 0.3096, 0.9176, 0.585, 0.9176, 0.6192, 0.8848, 0.6192, 0.8848, 0.585, 0.8848, 0.585, 0.8848, 0.6192, 0.8519, 0.6192, 0.8519, 0.585, 0.3768, 0.2389, 0.3768, 0.2717, 0.3447, 0.2717, 0.3447, 0.2389, 0.7492, 0.2754, 0.7492, 0.3096, 0.7171, 0.3096, 0.7171, 0.2754, 0.7851, 0.3438, 0.8168, 0.3438, 0.8168, 0.3797, 0.7851, 0.3797, 0.6194, 0.2754, 0.5831, 0.2754, 0.5831, 0.2395, 0.6194, 0.2395, 0.9535, 0.2754, 0.9535, 0.3096, 0.9214, 0.3096, 0.9214, 0.2754, 0.2754, 0.3305, 0.2754, 0.3668, 0.2395, 0.3668, 0.2395, 0.3305, 0.2385, 0.5, 0.2385, 0.5342, 0.2042, 0.5342, 0.2042, 0.5, 0.344, 0.4679, 0.344, 0.5, 0.3096, 0.5, 0.3096, 0.4679, 0.6512, 0.549, 0.6157, 0.549, 0.6157, 0.5174, 0.6512, 0.5174, 0.2395, 0.0, 0.2395, 0.03206, 0.2078, 0.03206, 0.2078, 0.0, 0.7492, 0.2395, 0.7171, 0.2395, 0.7171, 0.2078, 0.7492, 0.2078, 0.3741, 0.5701, 0.4083, 0.5701, 0.4083, 0.6018, 0.3741, 0.6018, 0.3417, 0.5701, 0.3741, 0.5701, 0.3741, 0.6018, 0.3417, 0.6018, 0.7171, 0.3797, 0.7492, 0.3797, 0.7492, 0.4114, 0.7171, 0.4114, 0.5831, 0.2395, 0.5489, 0.2395, 0.5489, 0.2078, 0.5831, 0.2078, 0.2395, 0.03206, 0.2395, 0.06527, 0.2078, 0.06527, 0.2078, 0.03206, 0.6837, 0.549, 0.6512, 0.549, 0.6512, 0.5174, 0.6837, 0.5174, 0.8848, 0.549, 0.8519, 0.549, 0.8519, 0.5174, 0.8848, 0.5174, 0.2395, 0.2962, 0.2395, 0.3305, 0.2078, 0.3305, 0.2078, 0.2962, 0.547, 0.8586, 0.5138, 0.8586, 0.5138, 0.827, 0.547, 0.827, 0.9176, 0.549, 0.8848, 0.549, 0.8848, 0.5174, 0.9176, 0.5174, 0.8519, 0.07014, 0.8878, 0.07014, 0.8878, 0.1018, 0.8519, 0.1018, 0.7492, 0.3797, 0.7851, 0.3797, 0.7851, 0.4114, 0.7492, 0.4114, 0.5802, 0.8586, 0.547, 0.8586, 0.547, 0.827, 0.5802, 0.827, 0.7531, 0.8586, 0.7171, 0.8586, 0.7171, 0.827, 0.7531, 0.827, 0.2395, 0.06527, 0.2395, 0.09849, 0.2078, 0.09849, 0.2078, 0.06527, 0.8875, 0.8586, 0.8519, 0.8586, 0.8519, 0.827, 0.8875, 0.827, 0.7851, 0.2395, 0.7492, 0.2395, 0.7492, 0.2078, 0.7851, 0.2078, 0.8878, 0.07014, 0.9214, 0.07014, 0.9214, 0.1018, 0.8878, 0.1018, 0.6126, 0.8586, 0.5802, 0.8586, 0.5802, 0.827, 0.6126, 0.827, 0.7867, 0.8586, 0.7531, 0.8586, 0.7531, 0.827, 0.7867, 0.827, 0.2395, 0.09849, 0.2395, 0.1309, 0.2078, 0.1309, 0.2078, 0.09849, 0.7851, 0.3797, 0.8168, 0.3797, 0.8168, 0.4114, 0.7851, 0.4114, 0.2395, 0.1309, 0.2395, 0.163, 0.2078, 0.163, 0.2078, 0.1309, 0.2395, 0.4645, 0.2395, 0.5, 0.2078, 0.5, 0.2078, 0.4645, 0.6447, 0.8586, 0.6126, 0.8586, 0.6126, 0.827, 0.6447, 0.827, 0.8209, 0.8586, 0.7867, 0.8586, 0.7867, 0.827, 0.8209, 0.827, 0.7171, 0.2395, 0.6832, 0.2395, 0.6832, 0.2078, 0.7171, 0.2078, 0.3061, 0.5342, 0.3417, 0.5342, 0.3417, 0.5701, 0.3061, 0.5701, 0.7867, 0.8946, 0.7531, 0.8946, 0.7531, 0.8586, 0.7867, 0.8586, 0.3741, 0.5342, 0.4083, 0.5342, 0.4083, 0.5701, 0.3741, 0.5701, 0.6832, 0.2754, 0.6515, 0.2754, 0.6515, 0.2395, 0.6832, 0.2395, 0.2754, 0.2283, 0.2754, 0.2611, 0.2395, 0.2611, 0.2395, 0.2283, 0.8878, 0.03422, 0.9214, 0.03422, 0.9214, 0.07014, 0.8878, 0.07014, 0.2754, 0.0, 0.2754, 0.03206, 0.2395, 0.03206, 0.2395, 0.0, 0.9176, 0.585, 0.8848, 0.585, 0.8848, 0.549, 0.9176, 0.549, 0.2754, 0.3988, 0.2754, 0.4305, 0.2395, 0.4305, 0.2395, 0.3988, 0.6157, 0.585, 0.5825, 0.585, 0.5825, 0.549, 0.6157, 0.549, 0.8875, 0.8946, 0.8519, 0.8946, 0.8519, 0.8586, 0.8875, 0.8586, 0.8848, 0.585, 0.8519, 0.585, 0.8519, 0.549, 0.8848, 0.549, 0.2754, 0.09849, 0.2754, 0.1309, 0.2395, 0.1309, 0.2395, 0.09849, 0.2729, 0.5342, 0.3061, 0.5342, 0.3061, 0.5701, 0.2729, 0.5701, 0.7171, 0.3438, 0.7492, 0.3438, 0.7492, 0.3797, 0.7171, 0.3797, 0.6126, 0.8946, 0.5802, 0.8946, 0.5802, 0.8586, 0.6126, 0.8586, 0.2754, 0.1954, 0.2754, 0.2283, 0.2395, 0.2283, 0.2395, 0.1954, 0.7531, 0.8946, 0.7171, 0.8946, 0.7171, 0.8586, 0.7531, 0.8586, 0.2754, 0.2962, 0.2754, 0.3305, 0.2395, 0.3305, 0.2395, 0.2962, 0.2754, 0.4305, 0.2754, 0.4645, 0.2395, 0.4645, 0.2395, 0.4305, 0.8519, 0.03422, 0.8878, 0.03422, 0.8878, 0.07014, 0.8519, 0.07014, 0.5831, 0.2754, 0.5489, 0.2754, 0.5489, 0.2395, 0.5831, 0.2395, 0.7171, 0.2754, 0.6832, 0.2754, 0.6832, 0.2395, 0.7171, 0.2395, 0.7492, 0.2754, 0.7171, 0.2754, 0.7171, 0.2395, 0.7492, 0.2395, 0.5831, 0.2078, 0.5489, 0.2078, 0.5489, 0.1738, 0.5831, 0.1738, 0.2078, 0.03206, 0.2078, 0.06527, 0.1738, 0.06527, 0.1738, 0.03206, 0.6837, 0.5174, 0.6512, 0.5174, 0.6512, 0.4834, 0.6837, 0.4834, 0.8848, 0.5174, 0.8519, 0.5174, 0.8519, 0.4834, 0.8848, 0.4834, 0.2078, 0.2962, 0.2078, 0.3305, 0.1738, 0.3305, 0.1738, 0.2962, 0.547, 0.827, 0.5138, 0.827, 0.5138, 0.793, 0.547, 0.793, 0.9176, 0.5174, 0.8848, 0.5174, 0.8848, 0.4834, 0.9176, 0.4834, 0.8519, 0.1018, 0.8878, 0.1018, 0.8878, 0.1358, 0.8519, 0.1358, 0.7492, 0.4114, 0.7851, 0.4114, 0.7851, 0.4454, 0.7492, 0.4454, 0.5802, 0.827, 0.547, 0.827, 0.547, 0.793, 0.5802, 0.793, 0.7531, 0.827, 0.7171, 0.827, 0.7171, 0.793, 0.7531, 0.793, 0.2078, 0.06527, 0.2078, 0.09849, 0.1738, 0.09849, 0.1738, 0.06527, 0.8875, 0.827, 0.8519, 0.827, 0.8519, 0.793, 0.8875, 0.793, 0.7851, 0.2078, 0.7492, 0.2078, 0.7492, 0.1738, 0.7851, 0.1738, 0.8878, 0.1018, 0.9214, 0.1018, 0.9214, 0.1358, 0.8878, 0.1358, 0.6126, 0.827, 0.5802, 0.827, 0.5802, 0.793, 0.6126, 0.793, 0.7867, 0.827, 0.7531, 0.827, 0.7531, 0.793, 0.7867, 0.793, 0.2078, 0.09849, 0.2078, 0.1309, 0.1738, 0.1309, 0.1738, 0.09849, 0.7851, 0.4114, 0.8168, 0.4114, 0.8168, 0.4454, 0.7851, 0.4454, 0.2078, 0.1309, 0.2078, 0.163, 0.1738, 0.163, 0.1738, 0.1309, 0.2078, 0.4645, 0.2078, 0.5, 0.1738, 0.5, 0.1738, 0.4645, 0.6447, 0.827, 0.6126, 0.827, 0.6126, 0.793, 0.6447, 0.793, 0.8209, 0.827, 0.7867, 0.827, 0.7867, 0.793, 0.8209, 0.793, 0.7171, 0.2078, 0.6832, 0.2078, 0.6832, 0.1738, 0.7171, 0.1738, 0.8519, 0.2078, 0.8168, 0.2078, 0.8168, 0.1738, 0.8519, 0.1738, 0.6771, 0.827, 0.6447, 0.827, 0.6447, 0.793, 0.6771, 0.793, 0.2078, 0.4305, 0.2078, 0.4645, 0.1738, 0.4645, 0.1738, 0.4305, 0.8168, 0.4114, 0.8519, 0.4114, 0.8519, 0.4454, 0.8168, 0.4454, 0.2078, 0.163, 0.2078, 0.1954, 0.1738, 0.1954, 0.1738, 0.163, 0.2078, 0.3988, 0.2078, 0.4305, 0.1738, 0.4305, 0.1738, 0.3988, 0.2395, 0.2611, 0.2395, 0.2962, 0.2078, 0.2962, 0.2078, 0.2611, 0.9535, 0.2395, 0.9214, 0.2395, 0.9214, 0.2078, 0.9535, 0.2078, 0.3061, 0.5701, 0.3417, 0.5701, 0.3417, 0.6018, 0.3061, 0.6018, 0.5489, 0.2395, 0.5138, 0.2395, 0.5138, 0.2078, 0.5489, 0.2078, 0.5481, 0.549, 0.5138, 0.549, 0.5138, 0.5174, 0.5481, 0.5174, 0.2395, 0.3305, 0.2395, 0.3668, 0.2078, 0.3668, 0.2078, 0.3305, 0.2042, 0.5701, 0.2385, 0.5701, 0.2385, 0.6018, 0.2042, 0.6018, 0.6157, 0.549, 0.5825, 0.549, 0.5825, 0.5174, 0.6157, 0.5174, 0.6194, 0.2395, 0.5831, 0.2395, 0.5831, 0.2078, 0.6194, 0.2078, 0.2729, 0.5701, 0.3061, 0.5701, 0.3061, 0.6018, 0.2729, 0.6018, 0.2395, 0.3668, 0.2395, 0.3988, 0.2078, 0.3988, 0.2078, 0.3668, 0.2395, 0.2283, 0.2395, 0.2611, 0.2078, 0.2611, 0.2078, 0.2283, 0.5825, 0.549, 0.5481, 0.549, 0.5481, 0.5174, 0.5825, 0.5174, 0.6515, 0.2395, 0.6194, 0.2395, 0.6194, 0.2078, 0.6515, 0.2078, 0.2385, 0.5701, 0.2729, 0.5701, 0.2729, 0.6018, 0.2385, 0.6018, 0.8168, 0.2395, 0.7851, 0.2395, 0.7851, 0.2078, 0.8168, 0.2078, 0.6832, 0.2395, 0.6515, 0.2395, 0.6515, 0.2078, 0.6832, 0.2078, 0.2395, 0.1954, 0.2395, 0.2283, 0.2078, 0.2283, 0.2078, 0.1954, 0.2395, 0.3988, 0.2395, 0.4305, 0.2078, 0.4305, 0.2078, 0.3988, 0.2395, 0.163, 0.2395, 0.1954, 0.2078, 0.1954, 0.2078, 0.163, 0.8168, 0.3797, 0.8519, 0.3797, 0.8519, 0.4114, 0.8168, 0.4114, 0.2395, 0.4305, 0.2395, 0.4645, 0.2078, 0.4645, 0.2078, 0.4305, 0.6771, 0.8586, 0.6447, 0.8586, 0.6447, 0.827, 0.6771, 0.827, 0.8519, 0.2395, 0.8168, 0.2395, 0.8168, 0.2078, 0.8519, 0.2078, 0.9176, 0.4834, 0.8848, 0.4834, 0.8848, 0.4486, 0.9176, 0.4486, 0.8519, 0.1358, 0.8878, 0.1358, 0.8878, 0.1706, 0.8519, 0.1706, 0.7492, 0.4454, 0.7851, 0.4454, 0.7851, 0.4802, 0.7492, 0.4802, 0.5802, 0.793, 0.547, 0.793, 0.547, 0.7582, 0.5802, 0.7582, 0.7531, 0.793, 0.7171, 0.793, 0.7171, 0.7582, 0.7531, 0.7582, 0.1738, 0.06527, 0.1738, 0.09849, 0.139, 0.09849, 0.139, 0.06527, 0.8875, 0.793, 0.8519, 0.793, 0.8519, 0.7582, 0.8875, 0.7582, 0.7851, 0.1738, 0.7492, 0.1738, 0.7492, 0.139, 0.7851, 0.139, 0.8878, 0.1358, 0.9214, 0.1358, 0.9214, 0.1706, 0.8878, 0.1706, 0.6126, 0.793, 0.5802, 0.793, 0.5802, 0.7582, 0.6126, 0.7582, 0.7867, 0.793, 0.7531, 0.793, 0.7531, 0.7582, 0.7867, 0.7582, 0.1738, 0.09849, 0.1738, 0.1309, 0.139, 0.1309, 0.139, 0.09849, 0.7851, 0.4454, 0.8168, 0.4454, 0.8168, 0.4802, 0.7851, 0.4802, 0.1738, 0.1309, 0.1738, 0.163, 0.139, 0.163, 0.139, 0.1309, 0.1738, 0.4645, 0.1738, 0.5, 0.139, 0.5, 0.139, 0.4645, 0.6447, 0.793, 0.6126, 0.793, 0.6126, 0.7582, 0.6447, 0.7582, 0.8209, 0.793, 0.7867, 0.793, 0.7867, 0.7582, 0.8209, 0.7582, 0.7171, 0.1738, 0.6832, 0.1738, 0.6832, 0.139, 0.7171, 0.139, 0.8519, 0.1738, 0.8168, 0.1738, 0.8168, 0.139, 0.8519, 0.139, 0.6771, 0.793, 0.6447, 0.793, 0.6447, 0.7582, 0.6771, 0.7582, 0.1738, 0.4305, 0.1738, 0.4645, 0.139, 0.4645, 0.139, 0.4305, 0.8168, 0.4454, 0.8519, 0.4454, 0.8519, 0.4802, 0.8168, 0.4802, 0.1738, 0.163, 0.1738, 0.1954, 0.139, 0.1954, 0.139, 0.163, 0.1738, 0.3988, 0.1738, 0.4305, 0.139, 0.4305, 0.139, 0.3988, 0.1738, 0.1954, 0.1738, 0.2283, 0.139, 0.2283, 0.139, 0.1954, 0.6832, 0.1738, 0.6515, 0.1738, 0.6515, 0.139, 0.6832, 0.139, 0.8168, 0.1738, 0.7851, 0.1738, 0.7851, 0.139, 0.8168, 0.139, 0.2385, 0.6358, 0.2729, 0.6358, 0.2729, 0.6706, 0.2385, 0.6706, 0.6515, 0.1738, 0.6194, 0.1738, 0.6194, 0.139, 0.6515, 0.139, 0.5825, 0.4834, 0.5481, 0.4834, 0.5481, 0.4486, 0.5825, 0.4486, 0.7171, 0.4114, 0.7492, 0.4114, 0.7492, 0.4454, 0.7171, 0.4454, 0.3417, 0.6018, 0.3741, 0.6018, 0.3741, 0.6358, 0.3417, 0.6358, 0.3741, 0.6018, 0.4083, 0.6018, 0.4083, 0.6358, 0.3741, 0.6358, 0.7492, 0.2078, 0.7171, 0.2078, 0.7171, 0.1738, 0.7492, 0.1738, 0.2078, 0.0, 0.2078, 0.03206, 0.1738, 0.03206, 0.1738, 0.0, 0.6512, 0.5174, 0.6157, 0.5174, 0.6157, 0.4834, 0.6512, 0.4834, 0.2078, 0.2611, 0.2078, 0.2962, 0.1738, 0.2962, 0.1738, 0.2611, 0.9535, 0.2078, 0.9214, 0.2078, 0.9214, 0.1738, 0.9535, 0.1738, 0.3061, 0.6018, 0.3417, 0.6018, 0.3417, 0.6358, 0.3061, 0.6358, 0.5489, 0.2078, 0.5138, 0.2078, 0.5138, 0.1738, 0.5489, 0.1738, 0.5481, 0.5174, 0.5138, 0.5174, 0.5138, 0.4834, 0.5481, 0.4834, 0.2078, 0.3305, 0.2078, 0.3668, 0.1738, 0.3668, 0.1738, 0.3305, 0.2042, 0.6018, 0.2385, 0.6018, 0.2385, 0.6358, 0.2042, 0.6358, 0.6157, 0.5174, 0.5825, 0.5174, 0.5825, 0.4834, 0.6157, 0.4834, 0.6194, 0.2078, 0.5831, 0.2078, 0.5831, 0.1738, 0.6194, 0.1738, 0.2729, 0.6018, 0.3061, 0.6018, 0.3061, 0.6358, 0.2729, 0.6358, 0.2078, 0.3668, 0.2078, 0.3988, 0.1738, 0.3988, 0.1738, 0.3668, 0.2078, 0.2283, 0.2078, 0.2611, 0.1738, 0.2611, 0.1738, 0.2283, 0.5825, 0.5174, 0.5481, 0.5174, 0.5481, 0.4834, 0.5825, 0.4834, 0.6515, 0.2078, 0.6194, 0.2078, 0.6194, 0.1738, 0.6515, 0.1738, 0.2385, 0.6018, 0.2729, 0.6018, 0.2729, 0.6358, 0.2385, 0.6358, 0.8168, 0.2078, 0.7851, 0.2078, 0.7851, 0.1738, 0.8168, 0.1738, 0.6832, 0.2078, 0.6515, 0.2078, 0.6515, 0.1738, 0.6832, 0.1738, 0.2078, 0.1954, 0.2078, 0.2283, 0.1738, 0.2283, 0.1738, 0.1954, 0.8875, 0.7582, 0.8519, 0.7582, 0.8519, 0.725, 0.8875, 0.725, 0.7851, 0.139, 0.7492, 0.139, 0.7492, 0.1058, 0.7851, 0.1058, 0.8878, 0.1706, 0.9214, 0.1706, 0.9214, 0.2038, 0.8878, 0.2038, 0.6126, 0.7582, 0.5802, 0.7582, 0.5802, 0.725, 0.6126, 0.725, 0.7867, 0.7582, 0.7531, 0.7582, 0.7531, 0.725, 0.7867, 0.725, 0.139, 0.09849, 0.139, 0.1309, 0.1058, 0.1309, 0.1058, 0.09849, 0.7851, 0.4802, 0.8168, 0.4802, 0.8168, 0.5134, 0.7851, 0.5134, 0.139, 0.1309, 0.139, 0.163, 0.1058, 0.163, 0.1058, 0.1309, 0.139, 0.4645, 0.139, 0.5, 0.1058, 0.5, 0.1058, 0.4645, 0.6447, 0.7582, 0.6126, 0.7582, 0.6126, 0.725, 0.6447, 0.725, 0.8209, 0.7582, 0.7867, 0.7582, 0.7867, 0.725, 0.8209, 0.725, 0.7171, 0.139, 0.6832, 0.139, 0.6832, 0.1058, 0.7171, 0.1058, 0.8519, 0.139, 0.8168, 0.139, 0.8168, 0.1058, 0.8519, 0.1058, 0.6771, 0.7582, 0.6447, 0.7582, 0.6447, 0.725, 0.6771, 0.725, 0.139, 0.4305, 0.139, 0.4645, 0.1058, 0.4645, 0.1058, 0.4305, 0.8168, 0.4802, 0.8519, 0.4802, 0.8519, 0.5134, 0.8168, 0.5134, 0.139, 0.163, 0.139, 0.1954, 0.1058, 0.1954, 0.1058, 0.163, 0.139, 0.3988, 0.139, 0.4305, 0.1058, 0.4305, 0.1058, 0.3988, 0.139, 0.1954, 0.139, 0.2283, 0.1058, 0.2283, 0.1058, 0.1954, 0.6832, 0.139, 0.6515, 0.139, 0.6515, 0.1058, 0.6832, 0.1058, 0.8168, 0.139, 0.7851, 0.139, 0.7851, 0.1058, 0.8168, 0.1058, 0.2385, 0.6706, 0.2729, 0.6706, 0.2729, 0.7038, 0.2385, 0.7038, 0.6515, 0.139, 0.6194, 0.139, 0.6194, 0.1058, 0.6515, 0.1058, 0.5825, 0.4486, 0.5481, 0.4486, 0.5481, 0.4154, 0.5825, 0.4154, 0.139, 0.2283, 0.139, 0.2611, 0.1058, 0.2611, 0.1058, 0.2283, 0.139, 0.3668, 0.139, 0.3988, 0.1058, 0.3988, 0.1058, 0.3668, 0.2729, 0.6706, 0.3061, 0.6706, 0.3061, 0.7038, 0.2729, 0.7038, 0.6194, 0.139, 0.5831, 0.139, 0.5831, 0.1058, 0.6194, 0.1058, 0.6157, 0.4486, 0.5825, 0.4486, 0.5825, 0.4154, 0.6157, 0.4154, 0.2042, 0.6706, 0.2385, 0.6706, 0.2385, 0.7038, 0.2042, 0.7038, 0.547, 0.793, 0.5138, 0.793, 0.5138, 0.7582, 0.547, 0.7582, 0.1738, 0.2962, 0.1738, 0.3305, 0.139, 0.3305, 0.139, 0.2962, 0.8848, 0.4834, 0.8519, 0.4834, 0.8519, 0.4486, 0.8848, 0.4486, 0.6837, 0.4834, 0.6512, 0.4834, 0.6512, 0.4486, 0.6837, 0.4486, 0.1738, 0.03206, 0.1738, 0.06527, 0.139, 0.06527, 0.139, 0.03206, 0.5831, 0.1738, 0.5489, 0.1738, 0.5489, 0.139, 0.5831, 0.139, 0.7171, 0.4454, 0.7492, 0.4454, 0.7492, 0.4802, 0.7171, 0.4802, 0.3417, 0.6358, 0.3741, 0.6358, 0.3741, 0.6706, 0.3417, 0.6706, 0.3741, 0.6358, 0.4083, 0.6358, 0.4083, 0.6706, 0.3741, 0.6706, 0.7492, 0.1738, 0.7171, 0.1738, 0.7171, 0.139, 0.7492, 0.139, 0.1738, 0.0, 0.1738, 0.03206, 0.139, 0.03206, 0.139, 0.0, 0.6512, 0.4834, 0.6157, 0.4834, 0.6157, 0.4486, 0.6512, 0.4486, 0.1738, 0.2611, 0.1738, 0.2962, 0.139, 0.2962, 0.139, 0.2611, 0.9535, 0.1738, 0.9214, 0.1738, 0.9214, 0.139, 0.9535, 0.139, 0.3061, 0.6358, 0.3417, 0.6358, 0.3417, 0.6706, 0.3061, 0.6706, 0.5489, 0.1738, 0.5138, 0.1738, 0.5138, 0.139, 0.5489, 0.139, 0.5481, 0.4834, 0.5138, 0.4834, 0.5138, 0.4486, 0.5481, 0.4486, 0.1738, 0.3305, 0.1738, 0.3668, 0.139, 0.3668, 0.139, 0.3305, 0.2042, 0.6358, 0.2385, 0.6358, 0.2385, 0.6706, 0.2042, 0.6706, 0.6157, 0.4834, 0.5825, 0.4834, 0.5825, 0.4486, 0.6157, 0.4486, 0.6194, 0.1738, 0.5831, 0.1738, 0.5831, 0.139, 0.6194, 0.139, 0.2729, 0.6358, 0.3061, 0.6358, 0.3061, 0.6706, 0.2729, 0.6706, 0.1738, 0.3668, 0.1738, 0.3988, 0.139, 0.3988, 0.139, 0.3668, 0.1738, 0.2283, 0.1738, 0.2611, 0.139, 0.2611, 0.139, 0.2283, 0.1058, 0.1309, 0.1058, 0.163, 0.06913, 0.163, 0.06913, 0.1309, 0.1058, 0.4645, 0.1058, 0.5, 0.06913, 0.5, 0.06913, 0.4645, 0.6447, 0.725, 0.6126, 0.725, 0.6126, 0.6883, 0.6447, 0.6883, 0.8209, 0.725, 0.7867, 0.725, 0.7867, 0.6883, 0.8209, 0.6883, 0.7171, 0.1058, 0.6832, 0.1058, 0.6832, 0.06913, 0.7171, 0.06913, 0.8519, 0.1058, 0.8168, 0.1058, 0.8168, 0.06913, 0.8519, 0.06913, 0.6771, 0.725, 0.6447, 0.725, 0.6447, 0.6883, 0.6771, 0.6883, 0.1058, 0.4305, 0.1058, 0.4645, 0.06913, 0.4645, 0.06913, 0.4305, 0.8168, 0.5134, 0.8519, 0.5134, 0.8519, 0.5501, 0.8168, 0.5501, 0.1058, 0.163, 0.1058, 0.1954, 0.06913, 0.1954, 0.06913, 0.163, 0.1058, 0.3988, 0.1058, 0.4305, 0.06913, 0.4305, 0.06913, 0.3988, 0.1058, 0.1954, 0.1058, 0.2283, 0.06913, 0.2283, 0.06913, 0.1954, 0.6832, 0.1058, 0.6515, 0.1058, 0.6515, 0.06913, 0.6832, 0.06913, 0.8168, 0.1058, 0.7851, 0.1058, 0.7851, 0.06913, 0.8168, 0.06913, 0.2385, 0.7038, 0.2729, 0.7038, 0.2729, 0.7405, 0.2385, 0.7405, 0.6515, 0.1058, 0.6194, 0.1058, 0.6194, 0.06913, 0.6515, 0.06913, 0.5825, 0.4154, 0.5481, 0.4154, 0.5481, 0.3787, 0.5825, 0.3787, 0.1058, 0.2283, 0.1058, 0.2611, 0.06913, 0.2611, 0.06913, 0.2283, 0.1058, 0.3668, 0.1058, 0.3988, 0.06913, 0.3988, 0.06913, 0.3668, 0.2729, 0.7038, 0.3061, 0.7038, 0.3061, 0.7405, 0.2729, 0.7405, 0.6194, 0.1058, 0.5831, 0.1058, 0.5831, 0.06913, 0.6194, 0.06913, 0.6157, 0.4154, 0.5825, 0.4154, 0.5825, 0.3787, 0.6157, 0.3787, 0.2042, 0.7038, 0.2385, 0.7038, 0.2385, 0.7405, 0.2042, 0.7405, 0.1058, 0.3305, 0.1058, 0.3668, 0.06913, 0.3668, 0.06913, 0.3305, 0.5481, 0.4154, 0.5138, 0.4154, 0.5138, 0.3787, 0.5481, 0.3787, 0.5489, 0.1058, 0.5138, 0.1058, 0.5138, 0.06913, 0.5489, 0.06913, 0.3061, 0.7038, 0.3417, 0.7038, 0.3417, 0.7405, 0.3061, 0.7405, 0.9535, 0.1058, 0.9214, 0.1058, 0.9214, 0.06913, 0.9535, 0.06913, 0.1058, 0.2611, 0.1058, 0.2962, 0.06913, 0.2962, 0.06913, 0.2611, 0.6512, 0.4154, 0.6157, 0.4154, 0.6157, 0.3787, 0.6512, 0.3787, 0.139, 0.06527, 0.139, 0.09849, 0.1058, 0.09849, 0.1058, 0.06527, 0.7531, 0.7582, 0.7171, 0.7582, 0.7171, 0.725, 0.7531, 0.725, 0.5802, 0.7582, 0.547, 0.7582, 0.547, 0.725, 0.5802, 0.725, 0.7492, 0.4802, 0.7851, 0.4802, 0.7851, 0.5134, 0.7492, 0.5134, 0.8519, 0.1706, 0.8878, 0.1706, 0.8878, 0.2038, 0.8519, 0.2038, 0.9176, 0.4486, 0.8848, 0.4486, 0.8848, 0.4154, 0.9176, 0.4154, 0.547, 0.7582, 0.5138, 0.7582, 0.5138, 0.725, 0.547, 0.725, 0.139, 0.2962, 0.139, 0.3305, 0.1058, 0.3305, 0.1058, 0.2962, 0.8848, 0.4486, 0.8519, 0.4486, 0.8519, 0.4154, 0.8848, 0.4154, 0.6837, 0.4486, 0.6512, 0.4486, 0.6512, 0.4154, 0.6837, 0.4154, 0.139, 0.03206, 0.139, 0.06527, 0.1058, 0.06527, 0.1058, 0.03206, 0.5831, 0.139, 0.5489, 0.139, 0.5489, 0.1058, 0.5831, 0.1058, 0.7171, 0.4802, 0.7492, 0.4802, 0.7492, 0.5134, 0.7171, 0.5134, 0.3417, 0.6706, 0.3741, 0.6706, 0.3741, 0.7038, 0.3417, 0.7038, 0.3741, 0.6706, 0.4083, 0.6706, 0.4083, 0.7038, 0.3741, 0.7038, 0.7492, 0.139, 0.7171, 0.139, 0.7171, 0.1058, 0.7492, 0.1058, 0.139, 0.0, 0.139, 0.03206, 0.1058, 0.03206, 0.1058, 0.0, 0.6512, 0.4486, 0.6157, 0.4486, 0.6157, 0.4154, 0.6512, 0.4154, 0.139, 0.2611, 0.139, 0.2962, 0.1058, 0.2962, 0.1058, 0.2611, 0.9535, 0.139, 0.9214, 0.139, 0.9214, 0.1058, 0.9535, 0.1058, 0.3061, 0.6706, 0.3417, 0.6706, 0.3417, 0.7038, 0.3061, 0.7038, 0.5489, 0.139, 0.5138, 0.139, 0.5138, 0.1058, 0.5489, 0.1058, 0.5481, 0.4486, 0.5138, 0.4486, 0.5138, 0.4154, 0.5481, 0.4154, 0.139, 0.3305, 0.139, 0.3668, 0.1058, 0.3668, 0.1058, 0.3305, 0.06913, 0.1954, 0.06913, 0.2283, 0.03437, 0.2283, 0.03437, 0.1954, 0.6832, 0.06913, 0.6515, 0.06913, 0.6515, 0.03437, 0.6832, 0.03437, 0.8168, 0.06913, 0.7851, 0.06913, 0.7851, 0.03437, 0.8168, 0.03437, 0.2385, 0.7405, 0.2729, 0.7405, 0.2729, 0.7752, 0.2385, 0.7752, 0.6515, 0.06913, 0.6194, 0.06913, 0.6194, 0.03437, 0.6515, 0.03437, 0.5825, 0.3787, 0.5481, 0.3787, 0.5481, 0.344, 0.5825, 0.344, 0.06913, 0.2283, 0.06913, 0.2611, 0.03437, 0.2611, 0.03437, 0.2283, 0.06913, 0.3668, 0.06913, 0.3988, 0.03437, 0.3988, 0.03437, 0.3668, 0.2729, 0.7405, 0.3061, 0.7405, 0.3061, 0.7752, 0.2729, 0.7752, 0.6194, 0.06913, 0.5831, 0.06913, 0.5831, 0.03437, 0.6194, 0.03437, 0.6157, 0.3787, 0.5825, 0.3787, 0.5825, 0.344, 0.6157, 0.344, 0.2042, 0.7405, 0.2385, 0.7405, 0.2385, 0.7752, 0.2042, 0.7752, 0.06913, 0.3305, 0.06913, 0.3668, 0.03437, 0.3668, 0.03437, 0.3305, 0.5481, 0.3787, 0.5138, 0.3787, 0.5138, 0.344, 0.5481, 0.344, 0.5489, 0.06913, 0.5138, 0.06913, 0.5138, 0.03437, 0.5489, 0.03437, 0.3061, 0.7405, 0.3417, 0.7405, 0.3417, 0.7752, 0.3061, 0.7752, 0.9535, 0.06913, 0.9214, 0.06913, 0.9214, 0.03437, 0.9535, 0.03437, 0.06913, 0.2611, 0.06913, 0.2962, 0.03437, 0.2962, 0.03437, 0.2611, 0.6512, 0.3787, 0.6157, 0.3787, 0.6157, 0.344, 0.6512, 0.344, 0.06913, 0.0, 0.06913, 0.03206, 0.03437, 0.03206, 0.03437, 0.0, 0.7492, 0.06913, 0.7171, 0.06913, 0.7171, 0.03437, 0.7492, 0.03437, 0.3741, 0.7405, 0.4083, 0.7405, 0.4083, 0.7752, 0.3741, 0.7752, 0.3417, 0.7405, 0.3741, 0.7405, 0.3741, 0.7752, 0.3417, 0.7752, 0.7171, 0.5501, 0.7492, 0.5501, 0.7492, 0.5848, 0.7171, 0.5848, 0.5831, 0.06913, 0.5489, 0.06913, 0.5489, 0.03437, 0.5831, 0.03437, 0.06913, 0.03206, 0.06913, 0.06527, 0.03437, 0.06527, 0.03437, 0.03206, 0.6837, 0.3787, 0.6512, 0.3787, 0.6512, 0.344, 0.6837, 0.344, 0.8848, 0.3787, 0.8519, 0.3787, 0.8519, 0.344, 0.8848, 0.344, 0.06913, 0.2962, 0.06913, 0.3305, 0.03437, 0.3305, 0.03437, 0.2962, 0.547, 0.6883, 0.5138, 0.6883, 0.5138, 0.6536, 0.547, 0.6536, 0.7851, 0.5134, 0.8168, 0.5134, 0.8168, 0.5501, 0.7851, 0.5501, 0.1058, 0.09849, 0.1058, 0.1309, 0.06913, 0.1309, 0.06913, 0.09849, 0.7867, 0.725, 0.7531, 0.725, 0.7531, 0.6883, 0.7867, 0.6883, 0.6126, 0.725, 0.5802, 0.725, 0.5802, 0.6883, 0.6126, 0.6883, 0.8878, 0.2038, 0.9214, 0.2038, 0.9214, 0.2405, 0.8878, 0.2405, 0.7851, 0.1058, 0.7492, 0.1058, 0.7492, 0.06913, 0.7851, 0.06913, 0.8875, 0.725, 0.8519, 0.725, 0.8519, 0.6883, 0.8875, 0.6883, 0.1058, 0.06527, 0.1058, 0.09849, 0.06913, 0.09849, 0.06913, 0.06527, 0.7531, 0.725, 0.7171, 0.725, 0.7171, 0.6883, 0.7531, 0.6883, 0.5802, 0.725, 0.547, 0.725, 0.547, 0.6883, 0.5802, 0.6883, 0.7492, 0.5134, 0.7851, 0.5134, 0.7851, 0.5501, 0.7492, 0.5501, 0.8519, 0.2038, 0.8878, 0.2038, 0.8878, 0.2405, 0.8519, 0.2405, 0.9176, 0.4154, 0.8848, 0.4154, 0.8848, 0.3787, 0.9176, 0.3787, 0.547, 0.725, 0.5138, 0.725, 0.5138, 0.6883, 0.547, 0.6883, 0.1058, 0.2962, 0.1058, 0.3305, 0.06913, 0.3305, 0.06913, 0.2962, 0.8848, 0.4154, 0.8519, 0.4154, 0.8519, 0.3787, 0.8848, 0.3787, 0.6837, 0.4154, 0.6512, 0.4154, 0.6512, 0.3787, 0.6837, 0.3787, 0.1058, 0.03206, 0.1058, 0.06527, 0.06913, 0.06527, 0.06913, 0.03206, 0.5831, 0.1058, 0.5489, 0.1058, 0.5489, 0.06913, 0.5831, 0.06913, 0.7171, 0.5134, 0.7492, 0.5134, 0.7492, 0.5501, 0.7171, 0.5501, 0.3417, 0.7038, 0.3741, 0.7038, 0.3741, 0.7405, 0.3417, 0.7405, 0.3741, 0.7038, 0.4083, 0.7038, 0.4083, 0.7405, 0.3741, 0.7405, 0.7492, 0.1058, 0.7171, 0.1058, 0.7171, 0.06913, 0.7492, 0.06913, 0.1058, 0.0, 0.1058, 0.03206, 0.06913, 0.03206, 0.06913, 0.0, 0.03437, 0.3668, 0.03437, 0.3988, 0.0, 0.3988, 0.0, 0.3668, 0.2729, 0.7752, 0.3061, 0.7752, 0.3061, 0.8096, 0.2729, 0.8096, 0.6194, 0.03437, 0.5831, 0.03437, 0.5831, 1.139e-08, 0.6194, 1.413e-08, 0.6157, 0.344, 0.5825, 0.344, 0.5825, 0.3096, 0.6157, 0.3096, 0.2042, 0.7752, 0.2385, 0.7752, 0.2385, 0.8096, 0.2042, 0.8096, 0.03437, 0.3305, 0.03437, 0.3668, 0.0, 0.3668, 0.0, 0.3305, 0.5481, 0.344, 0.5138, 0.344, 0.5138, 0.3096, 0.5481, 0.3096, 0.5489, 0.03437, 0.5138, 0.03437, 0.5138, 6.149e-09, 0.5489, 8.802e-09, 0.3061, 0.7752, 0.3417, 0.7752, 0.3417, 0.8096, 0.3061, 0.8096, 0.9535, 0.03437, 0.9214, 0.03437, 0.9214, 4.291e-09, 0.9535, 6.711e-09, 0.03437, 0.2611, 0.03437, 0.2962, 0.0, 0.2962, 0.0, 0.2611, 0.6512, 0.344, 0.6157, 0.344, 0.6157, 0.3096, 0.6512, 0.3096, 0.03437, 0.0, 0.03437, 0.03206, 0.0, 0.03206, 0.0, 0.0, 0.7492, 0.03437, 0.7171, 0.03437, 0.7171, -1.113e-08, 0.7492, -8.714e-09, 0.3741, 0.7752, 0.4083, 0.7752, 0.4083, 0.8096, 0.3741, 0.8096, 0.3417, 0.7752, 0.3741, 0.7752, 0.3741, 0.8096, 0.3417, 0.8096, 0.7171, 0.5848, 0.7492, 0.5848, 0.7492, 0.6192, 0.7171, 0.6192, 0.5831, 0.03437, 0.5489, 0.03437, 0.5489, 8.802e-09, 0.5831, 1.139e-08, 0.03437, 0.03206, 0.03437, 0.06527, 0.0, 0.06527, 0.0, 0.03206, 0.6837, 0.344, 0.6512, 0.344, 0.6512, 0.3096, 0.6837, 0.3096, 0.8848, 0.344, 0.8519, 0.344, 0.8519, 0.3096, 0.8848, 0.3096, 0.03437, 0.2962, 0.03437, 0.3305, 0.0, 0.3305, 0.0, 0.2962, 0.547, 0.6536, 0.5138, 0.6536, 0.5138, 0.6192, 0.547, 0.6192, 0.9176, 0.344, 0.8848, 0.344, 0.8848, 0.3096, 0.9176, 0.3096, 0.8519, 0.2752, 0.8878, 0.2752, 0.8878, 0.3096, 0.8519, 0.3096, 0.7492, 0.5848, 0.7851, 0.5848, 0.7851, 0.6192, 0.7492, 0.6192, 0.5802, 0.6536, 0.547, 0.6536, 0.547, 0.6192, 0.5802, 0.6192, 0.7531, 0.6536, 0.7171, 0.6536, 0.7171, 0.6192, 0.7531, 0.6192, 0.03437, 0.06527, 0.03437, 0.09849, 0.0, 0.09849, 0.0, 0.06527, 0.8875, 0.6536, 0.8519, 0.6536, 0.8519, 0.6192, 0.8875, 0.6192, 0.06913, 0.3988, 0.06913, 0.4305, 0.03437, 0.4305, 0.03437, 0.3988, 0.06913, 0.163, 0.06913, 0.1954, 0.03437, 0.1954, 0.03437, 0.163, 0.8168, 0.5501, 0.8519, 0.5501, 0.8519, 0.5848, 0.8168, 0.5848, 0.06913, 0.4305, 0.06913, 0.4645, 0.03437, 0.4645, 0.03437, 0.4305, 0.6771, 0.6883, 0.6447, 0.6883, 0.6447, 0.6536, 0.6771, 0.6536, 0.8519, 0.06913, 0.8168, 0.06913, 0.8168, 0.03437, 0.8519, 0.03437, 0.7171, 0.06913, 0.6832, 0.06913, 0.6832, 0.03437, 0.7171, 0.03437, 0.8209, 0.6883, 0.7867, 0.6883, 0.7867, 0.6536, 0.8209, 0.6536, 0.6447, 0.6883, 0.6126, 0.6883, 0.6126, 0.6536, 0.6447, 0.6536, 0.06913, 0.4645, 0.06913, 0.5, 0.03437, 0.5, 0.03437, 0.4645, 0.06913, 0.1309, 0.06913, 0.163, 0.03437, 0.163, 0.03437, 0.1309, 0.7851, 0.5501, 0.8168, 0.5501, 0.8168, 0.5848, 0.7851, 0.5848, 0.06913, 0.09849, 0.06913, 0.1309, 0.03437, 0.1309, 0.03437, 0.09849, 0.7867, 0.6883, 0.7531, 0.6883, 0.7531, 0.6536, 0.7867, 0.6536, 0.6126, 0.6883, 0.5802, 0.6883, 0.5802, 0.6536, 0.6126, 0.6536, 0.8878, 0.2405, 0.9214, 0.2405, 0.9214, 0.2752, 0.8878, 0.2752, 0.7851, 0.06913, 0.7492, 0.06913, 0.7492, 0.03437, 0.7851, 0.03437, 0.8875, 0.6883, 0.8519, 0.6883, 0.8519, 0.6536, 0.8875, 0.6536, 0.06913, 0.06527, 0.06913, 0.09849, 0.03437, 0.09849, 0.03437, 0.06527, 0.7531, 0.6883, 0.7171, 0.6883, 0.7171, 0.6536, 0.7531, 0.6536, 0.5802, 0.6883, 0.547, 0.6883, 0.547, 0.6536, 0.5802, 0.6536, 0.7492, 0.5501, 0.7851, 0.5501, 0.7851, 0.5848, 0.7492, 0.5848, 0.8519, 0.2405, 0.8878, 0.2405, 0.8878, 0.2752, 0.8519, 0.2752, 0.9176, 0.3787, 0.8848, 0.3787, 0.8848, 0.344, 0.9176, 0.344, 0.1699, 0.8305, 0.2042, 0.8305, 0.2042, 0.8668, 0.1699, 0.8668, 0.2042, 0.8305, 0.1699, 0.8305, 0.1699, 0.7962, 0.2042, 0.7962, 0.2042, 0.7962, 0.1699, 0.7962, 0.1699, 0.7611, 0.2042, 0.7611, 0.2042, 0.7283, 0.1699, 0.7283, 0.1699, 0.6954, 0.2042, 0.6954, 0.2042, 0.7611, 0.1699, 0.7611, 0.1699, 0.7283, 0.2042, 0.7283, 0.1699, 0.6954, 0.1699, 0.7283, 0.1348, 0.7283, 0.1348, 0.6954, 0.2042, 0.6954, 0.1699, 0.6954, 0.1699, 0.663, 0.2042, 0.663, 0.2042, 0.663, 0.1699, 0.663, 0.1699, 0.6309, 0.2042, 0.6309, 0.2042, 0.6309, 0.1699, 0.6309, 0.1699, 0.5985, 0.2042, 0.5985, 0.2042, 0.5985, 0.1699, 0.5985, 0.1699, 0.5653, 0.2042, 0.5653, 0.2042, 0.5653, 0.1699, 0.5653, 0.1699, 0.5321, 0.2042, 0.5321, 0.1699, 0.5, 0.1699, 0.5321, 0.1375, 0.5321, 0.1375, 0.5, 0.2042, 0.5321, 0.1699, 0.5321, 0.1699, 0.5, 0.2042, 0.5, 0.1699, 0.8668, 0.2042, 0.8668, 0.2042, 0.8988, 0.1699, 0.8988, 0.1699, 0.9305, 0.2042, 0.9305, 0.2042, 0.9645, 0.1699, 0.9645, 0.1699, 0.8988, 0.2042, 0.8988, 0.2042, 0.9305, 0.1699, 0.9305, 0.1699, 0.9645, 0.2042, 0.9645, 0.2042, 1.0, 0.1699, 1.0, 0.1699, 0.9645, 0.1699, 1.0, 0.1363, 1.0, 0.1363, 0.9645, 0.1363, 0.9645, 0.1363, 1.0, 0.1004, 1.0, 0.1004, 0.9645, 0.102, 0.5, 0.102, 0.5321, 0.06875, 0.5321, 0.06875, 0.5, 0.1375, 0.5, 0.1375, 0.5321, 0.102, 0.5321, 0.102, 0.5, 0.06875, 0.5, 0.06875, 0.5321, 0.03437, 0.5321, 0.03437, 0.5, 0.1348, 0.7283, 0.1348, 0.7611, 0.1031, 0.7611, 0.1031, 0.7283, 0.1699, 0.7283, 0.1699, 0.7611, 0.1348, 0.7611, 0.1348, 0.7283, 0.1348, 0.6954, 0.1348, 0.7283, 0.1031, 0.7283, 0.1031, 0.6954, 0.1031, 0.6954, 0.1031, 0.7283, 0.0672, 0.7283, 0.0672, 0.6954, 0.1031, 0.7283, 0.1031, 0.7611, 0.0672, 0.7611, 0.0672, 0.7283, 0.0672, 0.6954, 0.0672, 0.7283, 0.03515, 0.7283, 0.03515, 0.6954, 0.0672, 0.7283, 0.0672, 0.7611, 0.03515, 0.7611, 0.03515, 0.7283, 0.03437, 0.5, 0.03437, 0.5321, 8.788e-09, 0.5321, 1.121e-08, 0.5, 0.03437, 0.2283, 0.03437, 0.2611, 0.0, 0.2611, 0.0, 0.2283, 0.5825, 0.344, 0.5481, 0.344, 0.5481, 0.3096, 0.5825, 0.3096, 0.6515, 0.03437, 0.6194, 0.03437, 0.6194, 1.413e-08, 0.6515, 1.655e-08, 0.2385, 0.7752, 0.2729, 0.7752, 0.2729, 0.8096, 0.2385, 0.8096, 0.8168, 0.03437, 0.7851, 0.03437, 0.7851, -6.002e-09, 0.8168, -3.611e-09, 0.6832, 0.03437, 0.6515, 0.03437, 0.6515, 1.655e-08, 0.6832, 1.894e-08, 0.03437, 0.1954, 0.03437, 0.2283, 0.0, 0.2283, 0.0, 0.1954, 0.03437, 0.3988, 0.03437, 0.4305, 0.0, 0.4305, 0.0, 0.3988, 0.03437, 0.163, 0.03437, 0.1954, 0.0, 0.1954, 0.0, 0.163, 0.8168, 0.5848, 0.8519, 0.5848, 0.8519, 0.6192, 0.8168, 0.6192, 0.03437, 0.4305, 0.03437, 0.4645, 0.0, 0.4645, 0.0, 0.4305, 0.6771, 0.6536, 0.6447, 0.6536, 0.6447, 0.6192, 0.6771, 0.6192, 0.8519, 0.03437, 0.8168, 0.03437, 0.8168, -3.611e-09, 0.8519, -9.578e-10, 0.7171, 0.03437, 0.6832, 0.03437, 0.6832, 1.894e-08, 0.7171, 2.15e-08, 0.8209, 0.6536, 0.7867, 0.6536, 0.7867, 0.6192, 0.8209, 0.6192, 0.6447, 0.6536, 0.6126, 0.6536, 0.6126, 0.6192, 0.6447, 0.6192, 0.03437, 0.4645, 0.03437, 0.5, 0.0, 0.5, 0.0, 0.4645, 0.03437, 0.1309, 0.03437, 0.163, 0.0, 0.163, 0.0, 0.1309, 0.7851, 0.5848, 0.8168, 0.5848, 0.8168, 0.6192, 0.7851, 0.6192, 0.03437, 0.09849, 0.03437, 0.1309, 0.0, 0.1309, 0.0, 0.09849, 0.7867, 0.6536, 0.7531, 0.6536, 0.7531, 0.6192, 0.7867, 0.6192, 0.6126, 0.6536, 0.5802, 0.6536, 0.5802, 0.6192, 0.6126, 0.6192, 0.8878, 0.2752, 0.9214, 0.2752, 0.9214, 0.3096, 0.8878, 0.3096, 0.7851, 0.03437, 0.7492, 0.03437, 0.7492, -8.714e-09, 0.7851, -6.002e-09])
me_cube.materials.append(mat_material)
me_cube.use_paint_bone_selection = False
me_cube.use_paint_mask = True
me_cube.update()

# ---- objects
ob_cube = bpy.data.objects.new('Cube', me_cube)

# ---- transforms, parenting, visibility, modifiers, constraints
ob_cube.location = (3.204, -5.343, -5.005)
ob_cube.rotation_euler = (0.0, -0.0, -3.142)
ob_cube.scale = (0.46, 0.46, 0.46)

# ---- collection membership
col_collection.objects.link(ob_cube)

# ---- scene / render settings (as saved in the file)
scene.frame_start = 1; scene.frame_end = 250; scene.frame_set(142)
scene.render.engine = 'BLENDER_EEVEE_NEXT'
bpy.context.view_layer.update()

# ---- added for rendering (the .blend has no active camera and no usable light): camera, sun
cam_auto = bpy.data.cameras.new('AutoCamera')
cam_auto.lens = 50.0
cam_auto.sensor_width = 36.0
cam_auto.clip_end = 1000.0
ob_auto_camera = bpy.data.objects.new('AutoCamera', cam_auto)
scene.collection.objects.link(ob_auto_camera)
ob_auto_camera.location = (17.0794, -24.7665, 11.341)
ob_auto_camera.rotation_euler = (1.09748, -7.21219e-08, 0.694738)
scene.camera = ob_auto_camera
light_auto_sun = bpy.data.lights.new('AutoSun', 'SUN')
light_auto_sun.energy = 3.0
light_auto_sun.angle = 0.0523599
ob_auto_sun = bpy.data.objects.new('AutoSun', light_auto_sun)
scene.collection.objects.link(ob_auto_sun)
ob_auto_sun.rotation_euler = (0.872665, 0.174533, 0.523599)
bpy.context.view_layer.update()

